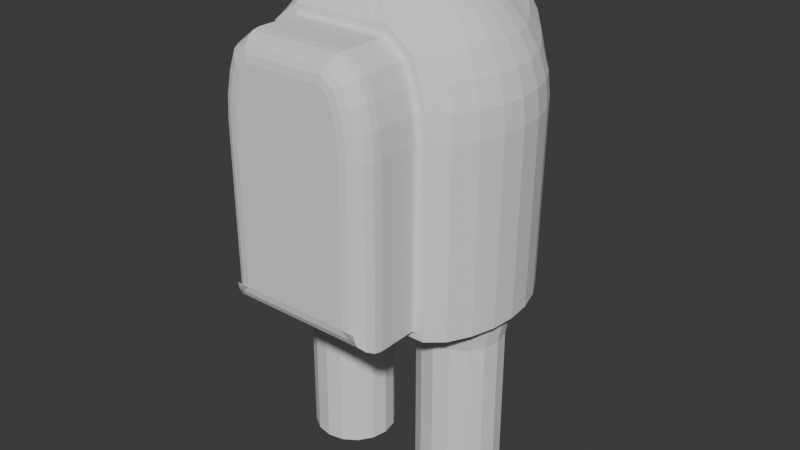 # Source: AmongUs.blend  (saved by Blender 4.1.24; exported with 4.5.12 LTS)
import bpy
from mathutils import Matrix  # noqa: F401  (used for matrix-valued properties, if any)

bpy.ops.wm.read_factory_settings(use_empty=True)
scene = bpy.context.scene
scene.name = 'Scene'

# ---- collections
col_collection = bpy.data.collections.new('Collection'); scene.collection.children.link(col_collection)

# ---- world
world_world = bpy.data.worlds.new('World'); scene.world = world_world
world_world.use_nodes = True; world_world.node_tree.nodes.clear()
_N = world_world.node_tree.nodes; _L = world_world.node_tree.links
n0 = _N.new('ShaderNodeOutputWorld'); n0.name = 'World Output'; n0.location = (300, 300)
n1 = _N.new('ShaderNodeBackground'); n1.name = 'Background'; n1.location = (10, 300)
n1.inputs[0].default_value = (0.05088, 0.05088, 0.05088, 1.0)
_L.new(n1.outputs[0], n0.inputs[0])
n0.is_active_output = True
world_world.color = (0.05088, 0.05088, 0.05088)
world_world.use_sun_shadow = False
world_world.sun_shadow_jitter_overblur = 0.0

# ---- meshes
me_sphere = bpy.data.meshes.new('Sphere')
me_sphere.from_pydata([(-1.15e-06, 0.4167, 2.406), (-0.01758, 0.7524, 2.168), (-0.01776, 0.7959, 2.02), (-0.001689, 0.7556, 1.791), (0.0, 0.7356, 0.6842), (0.0, 0.6929, 0.6842), (0.0, 0.4167, 0.6842), (0.02855, 0.1435, 2.518), (0.05599, 0.2815, 2.476), (0.08129, 0.4087, 2.406), (0.09222, 0.5684, 2.416), (0.1105, 0.6658, 2.3), (0.1239, 0.7373, 2.166), (0.132, 0.7803, 2.019), (0.1457, 0.7385, 1.787), (0.3258, 0.3003, 0.6842), (0.05599, 0.1352, 2.518), (0.1098, 0.2652, 2.476), (0.1595, 0.385, 2.406), (0.1961, 0.5362, 2.415), (0.2328, 0.6271, 2.298), (0.2596, 0.6944, 2.163), (0.2758, 0.735, 2.017), (0.2862, 0.6996, 1.793), (0.3835, 0.3052, 0.6842), (0.08129, 0.1217, 2.518), (0.1595, 0.2386, 2.476), (0.2315, 0.3465, 2.406), (0.2916, 0.4838, 2.412), (0.3449, 0.5653, 2.294), (0.3841, 0.625, 2.159), (0.4078, 0.6567, 2.004), (0.4166, 0.6247, 1.784), (0.4458, 0.2981, 0.6842), (0.1035, 0.1035, 2.518), (0.2029, 0.2029, 2.476), (0.2946, 0.2947, 2.406), (0.375, 0.376, 2.316), (0.4416, 0.456, 2.232), (0.4909, 0.5049, 2.099), (0.5204, 0.5252, 1.938), (0.5303, 0.5303, 1.783), (0.5107, 0.2759, 0.6842), (0.1217, 0.08129, 2.518), (0.2386, 0.1595, 2.476), (0.3465, 0.2315, 2.406), (0.441, 0.2946, 2.313), (0.5185, 0.3465, 2.199), (0.5761, 0.385, 2.07), (0.6116, 0.4087, 1.929), (0.6236, 0.4167, 1.783), (0.5746, 0.2353, 0.6842), (0.0, 0.0, 2.533), (0.1352, 0.05599, 2.518), (0.2652, 0.1098, 2.476), (0.385, 0.1595, 2.406), (0.49, 0.2029, 2.313), (0.5761, 0.2386, 2.199), (0.6402, 0.2652, 2.07), (0.6796, 0.2815, 1.929), (0.6929, 0.287, 1.783), (0.6309, 0.1741, 0.6842), (0.1435, 0.02855, 2.518), (0.2815, 0.05599, 2.476), (0.4087, 0.08129, 2.406), (0.5201, 0.1035, 2.313), (0.6116, 0.1217, 2.199), (0.6796, 0.1352, 2.07), (0.7215, 0.1435, 1.929), (0.7356, 0.1463, 1.783), (0.6708, 0.09323, 0.6842), (0.1463, -3.725e-09, 2.518), (0.287, -2.608e-08, 2.476), (0.4167, -2.98e-08, 2.406), (0.5303, 2.235e-08, 2.313), (0.6236, -2.235e-08, 2.199), (0.6929, -4.47e-08, 2.07), (0.7356, -4.47e-08, 1.929), (0.75, -5.96e-08, 1.783), (0.6854, -2.058e-08, 0.6842), (0.1435, -0.02855, 2.518), (0.2815, -0.05599, 2.476), (0.4087, -0.08129, 2.406), (0.5201, -0.1035, 2.313), (0.6116, -0.1217, 2.199), (0.6796, -0.1352, 2.07), (0.7215, -0.1435, 1.929), (0.7356, -0.1463, 1.783), (0.6708, -0.09323, 0.6842), (0.1352, -0.05599, 2.518), (0.2652, -0.1098, 2.476), (0.385, -0.1595, 2.406), (0.49, -0.2029, 2.313), (0.5761, -0.2386, 2.199), (0.6402, -0.2652, 2.07), (0.6796, -0.2815, 1.929), (0.6929, -0.287, 1.783), (0.6309, -0.1741, 0.6842), (0.1217, -0.08129, 2.518), (0.2386, -0.1595, 2.476), (0.3465, -0.2315, 2.406), (0.441, -0.2946, 2.313), (0.5185, -0.3465, 2.199), (0.5761, -0.385, 2.07), (0.6116, -0.4087, 1.929), (0.6236, -0.4167, 1.783), (0.5746, -0.2353, 0.6842), (0.1035, -0.1035, 2.518), (0.2029, -0.2029, 2.476), (0.2946, -0.2946, 2.406), (0.375, -0.375, 2.313), (0.5107, -0.2759, 0.6842), (0.08129, -0.1217, 2.518), (0.1595, -0.2386, 2.476), (0.2315, -0.3465, 2.406), (0.4458, -0.2981, 0.6842), (0.05599, -0.1352, 2.518), (0.1098, -0.2652, 2.476), (0.1595, -0.385, 2.406), (0.3835, -0.3052, 0.6842), (0.02855, -0.1435, 2.518), (0.05599, -0.2815, 2.476), (0.08129, -0.4087, 2.406), (0.3258, -0.3003, 0.6842), (0.0, -0.1463, 2.518), (0.0, -0.287, 2.476), (0.0, -0.4167, 2.406), (0.0, -0.4872, 0.6842), (0.0, -0.4872, 0.6842), (0.0, -0.4872, 0.6842), (0.0, -0.4167, 0.6842), (0.0, -0.287, 0.6842), (0.0, -0.1463, 0.6842), (0.0, 0.0, 0.6842), (0.0, 0.1463, 2.518), (0.0, 0.287, 2.476), (-0.01641, 0.5806, 2.419), (-0.0169, 0.679, 2.302), (0.0, 0.6236, 0.6842), (0.0, 0.5303, 0.6842), (0.0, 0.287, 0.6842), (0.0, 0.1463, 0.6842), (0.4031, 0.25, -0.5), (0.4031, 0.25, 0.5), (0.4987, 0.231, -0.5), (0.4987, 0.231, 0.5), (0.5798, 0.1768, -0.5), (0.5798, 0.1768, 0.5), (0.634, 0.09567, -0.5), (0.634, 0.09567, 0.5), (0.6531, 0.0, -0.5), (0.6531, 0.0, 0.5), (0.634, -0.09567, -0.5), (0.634, -0.09567, 0.5), (0.5798, -0.1768, -0.5), (0.5798, -0.1768, 0.5), (0.4987, -0.231, -0.5), (0.4987, -0.231, 0.5), (0.4031, -0.25, -0.5), (0.4031, -0.25, 0.5), (0.3074, -0.231, -0.5), (0.3074, -0.231, 0.5), (0.2263, -0.1768, -0.5), (0.2263, -0.1768, 0.5), (0.1721, -0.09567, -0.5), (0.1721, -0.09567, 0.5), (0.1531, 0.0, -0.5), (0.1531, 0.0, 0.5), (0.1721, 0.09567, -0.5), (0.1721, 0.09567, 0.5), (0.2263, 0.1768, -0.5), (0.2263, 0.1768, 0.5), (0.3074, 0.231, -0.5), (0.3074, 0.231, 0.5), (0.2919, 0.2922, 0.6842), (0.2908, 0.2918, 0.6842), (0.1435, 0.7215, 0.6842), (0.2815, 0.6796, 0.6842), (0.4087, 0.6116, 0.6842), (0.5201, 0.5201, 0.6842), (0.6116, 0.4087, 0.6842), (0.6796, 0.2815, 0.6842), (0.7215, 0.1435, 0.6842), (0.7356, -4.47e-08, 0.6842), (0.7215, -0.1435, 0.6842), (0.6796, -0.2815, 0.6842), (0.6116, -0.4087, 0.6842), (0.2919, -0.2922, 0.6842), (0.2908, -0.2918, 0.6842), (0.2831, -0.2893, 0.6842), (0.2681, -0.2839, 0.6842), (0.2432, -0.2727, 0.6842), (0.2003, -0.2466, 0.6842), (0.13, -0.1748, 0.6842), (0.075, -1.63e-08, 0.6842), (0.2831, 0.2893, 0.6842), (0.2681, 0.2839, 0.6842), (0.2003, 0.2466, 0.6842), (0.13, 0.1748, 0.6842), (0.2432, 0.2727, 0.6842), (-0.02855, 0.1435, 2.518), (-0.05599, 0.2815, 2.476), (-0.08129, 0.4087, 2.406), (-0.1249, 0.57, 2.42), (-0.1448, 0.6676, 2.304), (-0.1595, 0.7395, 2.169), (-0.1681, 0.7822, 2.021), (-0.1511, 0.7473, 1.799), (-0.3258, 0.3003, 0.6842), (-0.05599, 0.1352, 2.518), (-0.1098, 0.2652, 2.476), (-0.1595, 0.385, 2.406), (-0.2292, 0.5382, 2.419), (-0.2675, 0.6302, 2.303), (-0.2958, 0.6982, 2.169), (-0.3123, 0.7383, 2.021), (-0.2956, 0.7092, 1.806), (-0.3835, 0.3052, 0.6842), (-0.08129, 0.1217, 2.518), (-0.1595, 0.2386, 2.476), (-0.2315, 0.3465, 2.406), (-0.324, 0.4848, 2.415), (-0.3799, 0.5686, 2.301), (-0.4207, 0.63, 2.167), (-0.4414, 0.6612, 2.011), (-0.423, 0.6332, 1.797), (-0.4458, 0.2981, 0.6842), (-0.1035, 0.1035, 2.518), (-0.2029, 0.2029, 2.476), (-0.2946, 0.2946, 2.406), (-0.4038, 0.4104, 2.401), (-0.4786, 0.4868, 2.3), (-0.5301, 0.539, 2.166), (-0.5595, 0.5685, 2.015), (-0.5304, 0.5304, 1.783), (-0.5107, 0.2759, 0.6842), (-0.1217, 0.08129, 2.518), (-0.2386, 0.1595, 2.476), (-0.3465, 0.2315, 2.406), (-0.4424, 0.2962, 2.317), (-0.5193, 0.3472, 2.201), (-0.5823, 0.3911, 2.083), (-0.6118, 0.4088, 1.929), (-0.6236, 0.4167, 1.783), (-0.5746, 0.2353, 0.6842), (-0.1352, 0.05599, 2.518), (-0.2652, 0.1098, 2.476), (-0.385, 0.1595, 2.406), (-0.49, 0.2029, 2.313), (-0.5761, 0.2386, 2.199), (-0.6402, 0.2652, 2.07), (-0.6796, 0.2815, 1.929), (-0.6929, 0.287, 1.783), (-0.6309, 0.1741, 0.6842), (-0.1435, 0.02855, 2.518), (-0.2815, 0.05599, 2.476), (-0.4087, 0.08129, 2.406), (-0.5201, 0.1035, 2.313), (-0.6116, 0.1217, 2.199), (-0.6796, 0.1352, 2.07), (-0.7215, 0.1435, 1.929), (-0.7356, 0.1463, 1.783), (-0.6708, 0.09323, 0.6842), (-0.1463, -3.725e-09, 2.518), (-0.287, -2.608e-08, 2.476), (-0.4167, -2.98e-08, 2.406), (-0.5303, 2.235e-08, 2.313), (-0.6236, -2.235e-08, 2.199), (-0.6929, -4.47e-08, 2.07), (-0.7356, -4.47e-08, 1.929), (-0.75, -5.96e-08, 1.783), (-0.6854, -2.058e-08, 0.6842), (-0.1435, -0.02855, 2.518), (-0.2815, -0.05599, 2.476), (-0.4087, -0.08129, 2.406), (-0.5201, -0.1035, 2.313), (-0.6116, -0.1217, 2.199), (-0.6796, -0.1352, 2.07), (-0.7215, -0.1435, 1.929), (-0.7356, -0.1463, 1.783), (-0.6708, -0.09323, 0.6842), (-0.1352, -0.05599, 2.518), (-0.2652, -0.1098, 2.476), (-0.385, -0.1595, 2.406), (-0.49, -0.2029, 2.313), (-0.5761, -0.2386, 2.199), (-0.6402, -0.2652, 2.07), (-0.6796, -0.2815, 1.929), (-0.6929, -0.287, 1.783), (-0.6309, -0.1741, 0.6842), (-0.1217, -0.08129, 2.518), (-0.2386, -0.1595, 2.476), (-0.3465, -0.2315, 2.406), (-0.441, -0.2946, 2.313), (-0.5185, -0.3465, 2.199), (-0.5761, -0.385, 2.07), (-0.6116, -0.4087, 1.929), (-0.6236, -0.4167, 1.783), (-0.5746, -0.2353, 0.6842), (-0.1035, -0.1035, 2.518), (-0.2029, -0.2029, 2.476), (-0.2946, -0.2946, 2.406), (-0.375, -0.375, 2.313), (-0.5107, -0.2759, 0.6842), (-0.08129, -0.1217, 2.518), (-0.1595, -0.2386, 2.476), (-0.2315, -0.3465, 2.406), (-0.4458, -0.2981, 0.6842), (-0.05599, -0.1352, 2.518), (-0.1098, -0.2652, 2.476), (-0.1595, -0.385, 2.406), (-0.3835, -0.3052, 0.6842), (-0.02855, -0.1435, 2.518), (-0.05599, -0.2815, 2.476), (-0.08129, -0.4087, 2.406), (-0.3258, -0.3003, 0.6842), (-0.4031, 0.25, -0.5), (-0.4031, 0.25, 0.5), (-0.4987, 0.231, -0.5), (-0.4987, 0.231, 0.5), (-0.5798, 0.1768, -0.5), (-0.5798, 0.1768, 0.5), (-0.634, 0.09567, -0.5), (-0.634, 0.09567, 0.5), (-0.6531, 0.0, -0.5), (-0.6531, 0.0, 0.5), (-0.634, -0.09567, -0.5), (-0.634, -0.09567, 0.5), (-0.5798, -0.1768, -0.5), (-0.5798, -0.1768, 0.5), (-0.4987, -0.231, -0.5), (-0.4987, -0.231, 0.5), (-0.4031, -0.25, -0.5), (-0.4031, -0.25, 0.5), (-0.3074, -0.231, -0.5), (-0.3074, -0.231, 0.5), (-0.2263, -0.1768, -0.5), (-0.2263, -0.1768, 0.5), (-0.1721, -0.09567, -0.5), (-0.1721, -0.09567, 0.5), (-0.1531, 0.0, -0.5), (-0.1531, 0.0, 0.5), (-0.1721, 0.09567, -0.5), (-0.1721, 0.09567, 0.5), (-0.2263, 0.1768, -0.5), (-0.2263, 0.1768, 0.5), (-0.3074, 0.231, -0.5), (-0.3074, 0.231, 0.5), (-0.2919, 0.2922, 0.6842), (-0.2908, 0.2918, 0.6842), (-0.1435, 0.7215, 0.6842), (-0.2815, 0.6796, 0.6842), (-0.4087, 0.6116, 0.6842), (-0.5201, 0.5201, 0.6842), (-0.6116, 0.4087, 0.6842), (-0.6796, 0.2815, 0.6842), (-0.7215, 0.1435, 0.6842), (-0.7356, -4.47e-08, 0.6842), (-0.7215, -0.1435, 0.6842), (-0.6796, -0.2815, 0.6842), (-0.6116, -0.4087, 0.6842), (-0.2919, -0.2922, 0.6842), (-0.2908, -0.2918, 0.6842), (-0.2831, -0.2893, 0.6842), (-0.2681, -0.2839, 0.6842), (-0.2432, -0.2727, 0.6842), (-0.2003, -0.2466, 0.6842), (-0.13, -0.1748, 0.6842), (-0.075, -1.63e-08, 0.6842), (-0.2831, 0.2893, 0.6842), (-0.2681, 0.2839, 0.6842), (-0.2003, 0.2466, 0.6842), (-0.13, 0.1748, 0.6842), (-0.2432, 0.2727, 0.6842), (0.441, -0.4872, 2.199), (0.49, -0.4872, 2.07), (0.5201, -0.4872, 1.929), (0.5303, -0.4872, 1.783), (0.5201, -0.4872, 0.6842), (0.4087, -0.4872, 0.6842), (0.2946, -0.4872, 2.313), (0.2029, -0.4872, 2.313), (0.2815, -0.4872, 0.6842), (0.1435, -0.4872, 0.6842), (0.1035, -0.4872, 2.313), (0.0, -0.4872, 0.6842), (0.0, -0.4872, 2.313), (-0.441, -0.4872, 2.199), (-0.49, -0.4872, 2.07), (-0.5201, -0.4872, 1.929), (-0.5303, -0.4872, 1.783), (-0.5201, -0.4872, 0.6842), (-0.4087, -0.4872, 0.6842), (-0.2946, -0.4872, 2.313), (-0.2029, -0.4872, 2.313), (-0.2815, -0.4872, 0.6842), (-0.1435, -0.4872, 0.6842), (-0.1035, -0.4872, 2.313), (0.3952, -0.7504, 2.166), (0.28, -0.8883, 2.081), (0.3896, -0.793, 2.161), (0.3732, -0.8315, 2.149), (0.3477, -0.862, 2.131), (0.3156, -0.8815, 2.107), (0.3047, -0.8883, 2.015), (0.4373, -0.7504, 2.054), (0.3457, -0.8815, 2.027), (0.3827, -0.862, 2.038), (0.412, -0.8315, 2.047), (0.4308, -0.793, 2.052), (0.329, -0.8883, 1.902), (0.4658, -0.7504, 1.921), (0.3713, -0.8815, 1.908), (0.4094, -0.862, 1.913), (0.4397, -0.8315, 1.918), (0.4591, -0.793, 1.92), (0.3377, -0.8883, 1.777), (0.4756, -0.7504, 1.781), (0.3803, -0.8815, 1.778), (0.4187, -0.862, 1.779), (0.4493, -0.8315, 1.78), (0.4688, -0.793, 1.781), (0.3293, -0.8883, 0.8768), (0.4659, -0.7504, 0.739), (0.3715, -0.8815, 0.8342), (0.4096, -0.862, 0.7958), (0.4398, -0.8315, 0.7653), (0.4592, -0.793, 0.7457), (0.4087, -0.8883, 0.8768), (0.4087, -0.7504, 0.739), (0.4087, -0.8815, 0.8342), (0.4087, -0.862, 0.7958), (0.4087, -0.8315, 0.7653), (0.4087, -0.793, 0.7457), (0.2286, -0.8883, 2.12), (0.2759, -0.7504, 2.258), (0.2432, -0.8815, 2.163), (0.2564, -0.862, 2.201), (0.2669, -0.8315, 2.232), (0.2736, -0.793, 2.252), (0.2029, -0.7504, 2.258), (0.2029, -0.8883, 2.12), (0.2029, -0.793, 2.252), (0.2029, -0.8315, 2.232), (0.2029, -0.862, 2.201), (0.2029, -0.8815, 2.163), (0.2815, -0.8883, 0.8768), (0.2815, -0.7504, 0.739), (0.2815, -0.8815, 0.8342), (0.2815, -0.862, 0.7958), (0.2815, -0.8315, 0.7653), (0.2815, -0.793, 0.7457), (0.1435, -0.8883, 0.8768), (0.1435, -0.7504, 0.739), (0.1435, -0.8815, 0.8342), (0.1435, -0.862, 0.7958), (0.1435, -0.8315, 0.7653), (0.1435, -0.793, 0.7457), (0.1035, -0.7504, 2.258), (0.1035, -0.8883, 2.12), (0.1035, -0.793, 2.252), (0.1035, -0.8315, 2.232), (0.1035, -0.862, 2.201), (0.1035, -0.8815, 2.163), (0.0, -0.8883, 0.8768), (0.0, -0.7504, 0.739), (0.0, -0.8815, 0.8342), (0.0, -0.862, 0.7958), (0.0, -0.8315, 0.7653), (0.0, -0.793, 0.7457), (0.0, -0.7504, 2.258), (0.0, -0.8883, 2.12), (0.0, -0.793, 2.252), (0.0, -0.8315, 2.232), (0.0, -0.862, 2.201), (0.0, -0.8815, 2.163), (-0.28, -0.8883, 2.081), (-0.3952, -0.7504, 2.166), (-0.3156, -0.8815, 2.107), (-0.3477, -0.862, 2.131), (-0.3732, -0.8315, 2.149), (-0.3896, -0.793, 2.161), (-0.4373, -0.7504, 2.054), (-0.3047, -0.8883, 2.015), (-0.4308, -0.793, 2.052), (-0.412, -0.8315, 2.047), (-0.3827, -0.862, 2.038), (-0.3457, -0.8815, 2.027), (-0.4658, -0.7504, 1.921), (-0.329, -0.8883, 1.902), (-0.4591, -0.793, 1.92), (-0.4397, -0.8315, 1.918), (-0.4094, -0.862, 1.913), (-0.3713, -0.8815, 1.908), (-0.4756, -0.7504, 1.781), (-0.3377, -0.8883, 1.777), (-0.4688, -0.793, 1.781), (-0.4493, -0.8315, 1.78), (-0.4187, -0.862, 1.779), (-0.3803, -0.8815, 1.778), (-0.4659, -0.7504, 0.739), (-0.3293, -0.8883, 0.8768), (-0.4592, -0.793, 0.7457), (-0.4398, -0.8315, 0.7653), (-0.4096, -0.862, 0.7958), (-0.3715, -0.8815, 0.8342), (-0.4087, -0.7504, 0.739), (-0.4087, -0.8883, 0.8768), (-0.4087, -0.793, 0.7457), (-0.4087, -0.8315, 0.7653), (-0.4087, -0.862, 0.7958), (-0.4087, -0.8815, 0.8342), (-0.2759, -0.7504, 2.258), (-0.2286, -0.8883, 2.12), (-0.2736, -0.793, 2.252), (-0.2669, -0.8315, 2.232), (-0.2564, -0.862, 2.201), (-0.2432, -0.8815, 2.163), (-0.2029, -0.8883, 2.12), (-0.2029, -0.7504, 2.258), (-0.2029, -0.8815, 2.163), (-0.2029, -0.862, 2.201), (-0.2029, -0.8315, 2.232), (-0.2029, -0.793, 2.252), (-0.2815, -0.7504, 0.739), (-0.2815, -0.8883, 0.8768), (-0.2815, -0.793, 0.7457), (-0.2815, -0.8315, 0.7653), (-0.2815, -0.862, 0.7958), (-0.2815, -0.8815, 0.8342), (-0.1435, -0.7504, 0.739), (-0.1435, -0.8883, 0.8768), (-0.1435, -0.793, 0.7457), (-0.1435, -0.8315, 0.7653), (-0.1435, -0.862, 0.7958), (-0.1435, -0.8815, 0.8342), (-0.1035, -0.8883, 2.12), (-0.1035, -0.7504, 2.258), (-0.1035, -0.8815, 2.163), (-0.1035, -0.862, 2.201), (-0.1035, -0.8315, 2.232), (-0.1035, -0.793, 2.252), (0.4182, -0.4872, 2.183), (0.3952, -0.5147, 2.166), (0.4111, -0.4885, 2.177), (0.4047, -0.4925, 2.173), (0.3996, -0.4985, 2.169), (0.3963, -0.5062, 2.166), (0.4373, -0.5147, 2.054), (0.4638, -0.4872, 2.062), (0.4386, -0.5062, 2.055), (0.4424, -0.4985, 2.056), (0.4482, -0.4925, 2.057), (0.4556, -0.4885, 2.06), (0.4658, -0.5147, 1.921), (0.4931, -0.4872, 1.925), (0.4672, -0.5062, 1.921), (0.471, -0.4985, 1.922), (0.4771, -0.4925, 1.923), (0.4847, -0.4885, 1.924), (0.4756, -0.5147, 1.781), (0.5031, -0.4872, 1.782), (0.4769, -0.5062, 1.781), (0.4808, -0.4985, 1.781), (0.4869, -0.4925, 1.781), (0.4946, -0.4885, 1.782), (0.2759, -0.5147, 2.258), (0.2853, -0.4872, 2.286), (0.2763, -0.5062, 2.26), (0.2777, -0.4985, 2.264), (0.2798, -0.4925, 2.27), (0.2824, -0.4885, 2.277), (0.2029, -0.4872, 2.286), (0.2029, -0.5147, 2.258), (0.2029, -0.4885, 2.277), (0.2029, -0.4925, 2.27), (0.2029, -0.4985, 2.264), (0.2029, -0.5062, 2.26), (0.1035, -0.4872, 2.286), (0.1035, -0.5147, 2.258), (0.1035, -0.4885, 2.277), (0.1035, -0.4925, 2.27), (0.1035, -0.4985, 2.264), (0.1035, -0.5062, 2.26), (0.0, -0.4872, 2.286), (0.0, -0.5147, 2.258), (0.0, -0.4885, 2.277), (0.0, -0.4925, 2.27), (0.0, -0.4985, 2.264), (0.0, -0.5062, 2.26), (0.0, -0.5147, 0.739), (0.0, -0.4872, 0.7115), (0.0, -0.5062, 0.7376), (0.0, -0.4985, 0.7337), (0.0, -0.4925, 0.7276), (0.0, -0.4885, 0.72), (0.4659, -0.5147, 0.739), (0.4932, -0.4872, 0.7115), (0.4673, -0.5062, 0.7376), (0.4711, -0.4985, 0.7337), (0.4772, -0.4925, 0.7276), (0.4848, -0.4885, 0.72), (0.4087, -0.5147, 0.739), (0.4087, -0.4872, 0.7115), (0.4087, -0.5062, 0.7376), (0.4087, -0.4985, 0.7337), (0.4087, -0.4925, 0.7276), (0.4087, -0.4885, 0.72), (0.2815, -0.5147, 0.739), (0.2815, -0.4872, 0.7115), (0.2815, -0.5062, 0.7376), (0.2815, -0.4985, 0.7337), (0.2815, -0.4925, 0.7276), (0.2815, -0.4885, 0.72), (0.1435, -0.5147, 0.739), (0.1435, -0.4872, 0.7115), (0.1435, -0.5062, 0.7376), (0.1435, -0.4985, 0.7337), (0.1435, -0.4925, 0.7276), (0.1435, -0.4885, 0.72), (-0.3952, -0.5147, 2.166), (-0.4182, -0.4872, 2.183), (-0.3963, -0.5062, 2.166), (-0.3996, -0.4985, 2.169), (-0.4047, -0.4925, 2.173), (-0.4111, -0.4885, 2.177), (-0.4638, -0.4872, 2.062), (-0.4373, -0.5147, 2.054), (-0.4556, -0.4885, 2.06), (-0.4482, -0.4925, 2.057), (-0.4424, -0.4985, 2.056), (-0.4386, -0.5062, 2.055), (-0.4931, -0.4872, 1.925), (-0.4658, -0.5147, 1.921), (-0.4847, -0.4885, 1.924), (-0.4771, -0.4925, 1.923), (-0.471, -0.4985, 1.922), (-0.4672, -0.5062, 1.921), (-0.5031, -0.4872, 1.782), (-0.4756, -0.5147, 1.781), (-0.4946, -0.4885, 1.782), (-0.4869, -0.4925, 1.781), (-0.4808, -0.4985, 1.781), (-0.4769, -0.5062, 1.781), (-0.2853, -0.4872, 2.286), (-0.2759, -0.5147, 2.258), (-0.2824, -0.4885, 2.277), (-0.2798, -0.4925, 2.27), (-0.2777, -0.4985, 2.264), (-0.2763, -0.5062, 2.26), (-0.2029, -0.5147, 2.258), (-0.2029, -0.4872, 2.286), (-0.2029, -0.5062, 2.26), (-0.2029, -0.4985, 2.264), (-0.2029, -0.4925, 2.27), (-0.2029, -0.4885, 2.277), (-0.1035, -0.5147, 2.258), (-0.1035, -0.4872, 2.286), (-0.1035, -0.5062, 2.26), (-0.1035, -0.4985, 2.264), (-0.1035, -0.4925, 2.27), (-0.1035, -0.4885, 2.277), (-0.4932, -0.4872, 0.7115), (-0.4659, -0.5147, 0.739), (-0.4848, -0.4885, 0.72), (-0.4772, -0.4925, 0.7276), (-0.4711, -0.4985, 0.7337), (-0.4673, -0.5062, 0.7376), (-0.4087, -0.4872, 0.7115), (-0.4087, -0.5147, 0.739), (-0.4087, -0.4885, 0.72), (-0.4087, -0.4925, 0.7276), (-0.4087, -0.4985, 0.7337), (-0.4087, -0.5062, 0.7376), (-0.2815, -0.4872, 0.7115), (-0.2815, -0.5147, 0.739), (-0.2815, -0.4885, 0.72), (-0.2815, -0.4925, 0.7276), (-0.2815, -0.4985, 0.7337), (-0.2815, -0.5062, 0.7376), (-0.1435, -0.4872, 0.7115), (-0.1435, -0.5147, 0.739), (-0.1435, -0.4885, 0.72), (-0.1435, -0.4925, 0.7276), (-0.1435, -0.4985, 0.7337), (-0.1435, -0.5062, 0.7376)], [], [(0, 135, 8, 9), (136, 0, 9, 10), (137, 136, 10, 11), (1, 137, 11, 12), (2, 1, 12, 13), (3, 2, 13, 14), (134, 52, 7), (4, 3, 14, 176), (135, 134, 7, 8), (176, 14, 23, 177), (8, 7, 16, 17), (9, 8, 17, 18), (10, 9, 18, 19), (11, 10, 19, 20), (12, 11, 20, 21), (13, 12, 21, 22), (14, 13, 22, 23), (7, 52, 16), (21, 20, 29, 30), (22, 21, 30, 31), (23, 22, 31, 32), (16, 52, 25), (177, 23, 32, 178), (17, 16, 25, 26), (18, 17, 26, 27), (19, 18, 27, 28), (20, 19, 28, 29), (26, 25, 34, 35), (27, 26, 35, 36), (28, 27, 36), (29, 28, 37, 38), (30, 29, 38, 39), (31, 30, 39, 40), (31, 40, 41), (25, 52, 34), (178, 32, 41, 179), (39, 38, 47, 48), (40, 39, 48, 49), (41, 40, 49, 50), (34, 52, 43), (179, 41, 50, 180), (35, 34, 43, 44), (36, 35, 44, 45), (37, 36, 45, 46), (38, 37, 46, 47), (45, 44, 54, 55), (46, 45, 55, 56), (47, 46, 56, 57), (48, 47, 57, 58), (49, 48, 58, 59), (50, 49, 59, 60), (43, 52, 53), (180, 50, 60, 181), (44, 43, 53, 54), (59, 58, 67, 68), (60, 59, 68, 69), (53, 52, 62), (181, 60, 69, 182), (54, 53, 62, 63), (55, 54, 63, 64), (56, 55, 64, 65), (57, 56, 65, 66), (58, 57, 66, 67), (65, 64, 73, 74), (66, 65, 74, 75), (67, 66, 75, 76), (68, 67, 76, 77), (69, 68, 77, 78), (62, 52, 71), (182, 69, 78, 183), (63, 62, 71, 72), (64, 63, 72, 73), (78, 77, 86, 87), (71, 52, 80), (183, 78, 87, 184), (72, 71, 80, 81), (73, 72, 81, 82), (74, 73, 82, 83), (75, 74, 83, 84), (76, 75, 84, 85), (77, 76, 85, 86), (83, 82, 91, 92), (84, 83, 92, 93), (85, 84, 93, 94), (86, 85, 94, 95), (87, 86, 95, 96), (80, 52, 89), (184, 87, 96, 185), (81, 80, 89, 90), (82, 81, 90, 91), (96, 95, 104, 105), (89, 52, 98), (185, 96, 105, 186), (90, 89, 98, 99), (91, 90, 99, 100), (92, 91, 100, 101), (93, 92, 101, 102), (94, 93, 102, 103), (95, 94, 103, 104), (102, 101, 110, 374), (103, 102, 374, 375), (104, 103, 375, 376), (105, 104, 376, 377), (98, 52, 107), (186, 105, 377, 378), (99, 98, 107, 108), (100, 99, 108, 109), (101, 100, 109, 110), (107, 52, 112), (108, 107, 112, 113), (109, 108, 113, 114), (110, 109, 114, 380), (374, 110, 380), (112, 52, 116), (113, 112, 116, 117), (114, 113, 117, 118), (380, 114, 118, 381), (117, 116, 120, 121), (118, 117, 121, 122), (381, 118, 122, 384), (116, 52, 120), (120, 52, 124), (121, 120, 124, 125), (122, 121, 125, 126), (384, 122, 126, 386), (142, 143, 145, 144), (144, 145, 147, 146), (146, 147, 149, 148), (148, 149, 151, 150), (150, 151, 153, 152), (152, 153, 155, 154), (154, 155, 157, 156), (156, 157, 159, 158), (158, 159, 161, 160), (160, 161, 163, 162), (162, 163, 165, 164), (164, 165, 167, 166), (166, 167, 169, 168), (168, 169, 171, 170), (173, 196, 195), (170, 171, 173, 172), (172, 173, 143, 142), (142, 144, 146, 148, 150, 152, 154, 156, 158, 160, 162, 164, 166, 168, 170, 172), (173, 195, 174), (175, 174, 5, 4), (15, 175, 4, 176), (24, 15, 176, 177), (33, 24, 177, 178), (42, 33, 178, 179), (51, 42, 179, 180), (61, 51, 180, 181), (70, 61, 181, 182), (79, 70, 182, 183), (88, 79, 183, 184), (97, 88, 184, 185), (106, 97, 185, 186), (111, 106, 186, 378), (115, 111, 378, 379), (119, 115, 379, 382), (123, 119, 382, 383), (187, 188, 385, 127), (189, 187, 127, 128), (190, 189, 128, 129), (191, 190, 129, 130), (192, 191, 130, 131), (193, 192, 131, 132), (194, 193, 132, 133), (188, 123, 383, 385), (195, 196, 139, 138), (197, 198, 141, 140), (174, 195, 138, 5), (196, 199, 6, 139), (199, 197, 140, 6), (198, 194, 133, 141), (196, 173, 199), (171, 197, 199), (197, 171, 198), (169, 194, 198), (165, 194, 167), (165, 163, 193), (171, 169, 198), (163, 161, 191), (173, 171, 199), (161, 187, 189), (145, 42, 51), (159, 123, 188), (159, 119, 123), (119, 159, 115), (157, 111, 115), (111, 157, 106), (155, 97, 106), (153, 88, 97), (151, 88, 153), (151, 70, 79), (149, 61, 70), (147, 61, 149), (147, 145, 51), (157, 155, 106), (145, 143, 33), (161, 190, 191), (143, 175, 15), (143, 174, 175), (187, 161, 159), (159, 157, 115), (169, 167, 194), (165, 193, 194), (163, 191, 192), (161, 189, 190), (188, 187, 159), (143, 24, 33), (155, 153, 97), (151, 79, 88), (151, 149, 70), (147, 51, 61), (145, 33, 42), (143, 15, 24), (143, 173, 174), (163, 192, 193), (0, 202, 201, 135), (136, 203, 202, 0), (137, 204, 203, 136), (1, 205, 204, 137), (2, 206, 205, 1), (3, 207, 206, 2), (134, 200, 52), (4, 350, 207, 3), (135, 201, 200, 134), (350, 351, 216, 207), (201, 210, 209, 200), (202, 211, 210, 201), (203, 212, 211, 202), (204, 213, 212, 203), (205, 214, 213, 204), (206, 215, 214, 205), (207, 216, 215, 206), (200, 209, 52), (214, 223, 222, 213), (215, 224, 223, 214), (216, 225, 224, 215), (209, 218, 52), (351, 352, 225, 216), (210, 219, 218, 209), (211, 220, 219, 210), (212, 221, 220, 211), (213, 222, 221, 212), (219, 228, 227, 218), (220, 229, 228, 219), (221, 230, 229, 220), (222, 231, 230, 221), (223, 232, 231, 222), (224, 233, 232, 223), (225, 234, 233, 224), (218, 227, 52), (352, 353, 234, 225), (232, 241, 240, 231), (233, 242, 241, 232), (243, 242, 233), (227, 236, 52), (353, 354, 243, 234), (228, 237, 236, 227), (229, 238, 237, 228), (230, 239, 238), (231, 240, 239, 230), (238, 247, 246, 237), (239, 248, 247, 238), (240, 249, 248, 239), (241, 250, 249, 240), (242, 251, 250, 241), (243, 252, 251, 242), (236, 245, 52), (354, 355, 252, 243), (237, 246, 245, 236), (251, 260, 259, 250), (252, 261, 260, 251), (245, 254, 52), (355, 356, 261, 252), (246, 255, 254, 245), (247, 256, 255, 246), (248, 257, 256, 247), (249, 258, 257, 248), (250, 259, 258, 249), (257, 266, 265, 256), (258, 267, 266, 257), (259, 268, 267, 258), (260, 269, 268, 259), (261, 270, 269, 260), (254, 263, 52), (356, 357, 270, 261), (255, 264, 263, 254), (256, 265, 264, 255), (270, 279, 278, 269), (263, 272, 52), (357, 358, 279, 270), (264, 273, 272, 263), (265, 274, 273, 264), (266, 275, 274, 265), (267, 276, 275, 266), (268, 277, 276, 267), (269, 278, 277, 268), (275, 284, 283, 274), (276, 285, 284, 275), (277, 286, 285, 276), (278, 287, 286, 277), (279, 288, 287, 278), (272, 281, 52), (358, 359, 288, 279), (273, 282, 281, 272), (274, 283, 282, 273), (288, 297, 296, 287), (281, 290, 52), (359, 360, 297, 288), (282, 291, 290, 281), (283, 292, 291, 282), (284, 293, 292, 283), (285, 294, 293, 284), (286, 295, 294, 285), (287, 296, 295, 286), (294, 387, 302, 293), (295, 388, 387, 294), (296, 389, 388, 295), (297, 390, 389, 296), (290, 299, 52), (360, 391, 390, 297), (291, 300, 299, 290), (292, 301, 300, 291), (293, 302, 301, 292), (299, 304, 52), (300, 305, 304, 299), (301, 306, 305, 300), (302, 393, 306, 301), (304, 308, 52), (305, 309, 308, 304), (306, 310, 309, 305), (393, 394, 310, 306), (309, 313, 312, 308), (310, 314, 313, 309), (394, 397, 314, 310), (308, 312, 52), (312, 124, 52), (313, 125, 124, 312), (314, 126, 125, 313), (397, 386, 126, 314), (316, 318, 319, 317), (318, 320, 321, 319), (320, 322, 323, 321), (322, 324, 325, 323), (324, 326, 327, 325), (326, 328, 329, 327), (328, 330, 331, 329), (330, 332, 333, 331), (332, 334, 335, 333), (334, 336, 337, 335), (336, 338, 339, 337), (338, 340, 341, 339), (340, 342, 343, 341), (342, 344, 345, 343), (347, 369, 370), (344, 346, 347, 345), (346, 316, 317, 347), (316, 346, 344, 342, 340, 338, 336, 334, 332, 330, 328, 326, 324, 322, 320, 318), (347, 348, 369), (349, 4, 5, 348), (208, 350, 4, 349), (217, 351, 350, 208), (226, 352, 351, 217), (235, 353, 352, 226), (244, 354, 353, 235), (253, 355, 354, 244), (262, 356, 355, 253), (271, 357, 356, 262), (280, 358, 357, 271), (289, 359, 358, 280), (298, 360, 359, 289), (303, 391, 360, 298), (307, 392, 391, 303), (311, 395, 392, 307), (315, 396, 395, 311), (361, 127, 385, 362), (363, 128, 127, 361), (364, 129, 128, 363), (365, 130, 129, 364), (366, 131, 130, 365), (367, 132, 131, 366), (368, 133, 132, 367), (362, 385, 396, 315), (369, 138, 139, 370), (371, 140, 141, 372), (348, 5, 138, 369), (370, 139, 6, 373), (373, 6, 140, 371), (372, 141, 133, 368), (370, 373, 347), (345, 373, 371), (371, 372, 345), (343, 372, 368), (339, 341, 368), (339, 367, 337), (345, 372, 343), (337, 365, 335), (347, 373, 345), (335, 363, 361), (319, 244, 235), (333, 362, 315), (333, 315, 311), (311, 307, 333), (331, 307, 303), (303, 298, 331), (329, 298, 289), (327, 289, 280), (325, 327, 280), (325, 271, 262), (323, 262, 253), (321, 323, 253), (321, 244, 319), (331, 298, 329), (319, 226, 317), (335, 365, 364), (317, 208, 349), (317, 349, 348), (361, 333, 335), (333, 307, 331), (343, 368, 341), (339, 368, 367), (337, 366, 365), (335, 364, 363), (362, 333, 361), (317, 226, 217), (329, 289, 327), (325, 280, 271), (325, 262, 323), (321, 253, 244), (319, 235, 226), (317, 217, 208), (317, 348, 347), (337, 367, 366), (302, 387, 393), (602, 596, 423, 429), (543, 566, 435, 398), (560, 554, 411, 417), (596, 560, 417, 423), (566, 573, 440, 435), (608, 602, 429, 447), (573, 579, 458, 440), (614, 608, 447, 453), (620, 627, 482, 477), (579, 585, 470, 458), (681, 590, 465, 530), (585, 656, 537, 470), (645, 620, 477, 512), (633, 639, 494, 488), (639, 663, 500, 494), (650, 645, 512, 519), (669, 675, 524, 506), (656, 650, 519, 537), (675, 681, 530, 524), (663, 669, 506, 500), (615, 591, 385, 383), (590, 614, 453, 465), (626, 621, 387, 388), (554, 548, 405, 411), (567, 542, 374, 380), (597, 603, 379, 378), (627, 633, 488, 482), (603, 609, 382, 379), (680, 674, 395, 396), (638, 632, 389, 390), (578, 572, 381, 384), (657, 584, 386, 397), (662, 638, 390, 391), (572, 567, 380, 381), (621, 644, 393, 387), (668, 662, 391, 392), (591, 680, 396, 385), (632, 626, 388, 389), (422, 416, 410, 404, 399, 434, 441, 459, 471, 536, 518, 513, 476, 483, 489, 495, 501, 507, 525, 531, 464, 452, 446, 428), (674, 668, 392, 395), (609, 615, 383, 382), (549, 555, 376, 375), (555, 561, 377, 376), (651, 657, 397, 394), (584, 578, 384, 386), (561, 597, 378, 377), (644, 651, 394, 393), (399, 404, 406, 403), (403, 406, 407, 402), (402, 407, 408, 401), (401, 408, 409, 400), (400, 409, 405, 398), (404, 410, 412, 406), (406, 412, 413, 407), (407, 413, 414, 408), (408, 414, 415, 409), (409, 415, 411, 405), (410, 416, 418, 412), (412, 418, 419, 413), (413, 419, 420, 414), (414, 420, 421, 415), (415, 421, 417, 411), (416, 422, 424, 418), (418, 424, 425, 419), (419, 425, 426, 420), (420, 426, 427, 421), (421, 427, 423, 417), (429, 423, 427, 433), (433, 427, 426, 432), (432, 426, 425, 431), (431, 425, 424, 430), (430, 424, 422, 428), (435, 440, 442, 439), (439, 442, 443, 438), (438, 443, 444, 437), (437, 444, 445, 436), (436, 445, 441, 434), (447, 429, 433, 451), (451, 433, 432, 450), (450, 432, 431, 449), (449, 431, 430, 448), (448, 430, 428, 446), (453, 447, 451, 457), (457, 451, 450, 456), (456, 450, 449, 455), (455, 449, 448, 454), (454, 448, 446, 452), (459, 441, 445, 463), (463, 445, 444, 462), (462, 444, 443, 461), (461, 443, 442, 460), (460, 442, 440, 458), (465, 453, 457, 469), (469, 457, 456, 468), (468, 456, 455, 467), (467, 455, 454, 466), (466, 454, 452, 464), (471, 459, 463, 475), (475, 463, 462, 474), (474, 462, 461, 473), (473, 461, 460, 472), (472, 460, 458, 470), (477, 482, 484, 481), (481, 484, 485, 480), (480, 485, 486, 479), (479, 486, 487, 478), (478, 487, 483, 476), (482, 488, 490, 484), (484, 490, 491, 485), (485, 491, 492, 486), (486, 492, 493, 487), (487, 493, 489, 483), (488, 494, 496, 490), (490, 496, 497, 491), (491, 497, 498, 492), (492, 498, 499, 493), (493, 499, 495, 489), (494, 500, 502, 496), (496, 502, 503, 497), (497, 503, 504, 498), (498, 504, 505, 499), (499, 505, 501, 495), (507, 501, 505, 511), (511, 505, 504, 510), (510, 504, 503, 509), (509, 503, 502, 508), (508, 502, 500, 506), (513, 518, 520, 517), (517, 520, 521, 516), (516, 521, 522, 515), (515, 522, 523, 514), (514, 523, 519, 512), (525, 507, 511, 529), (529, 511, 510, 528), (528, 510, 509, 527), (527, 509, 508, 526), (526, 508, 506, 524), (531, 525, 529, 535), (535, 529, 528, 534), (534, 528, 527, 533), (533, 527, 526, 532), (532, 526, 524, 530), (537, 519, 523, 541), (541, 523, 522, 540), (540, 522, 521, 539), (539, 521, 520, 538), (538, 520, 518, 536), (464, 531, 535, 466), (466, 535, 534, 467), (467, 534, 533, 468), (468, 533, 532, 469), (469, 532, 530, 465), (470, 537, 541, 472), (472, 541, 540, 473), (473, 540, 539, 474), (474, 539, 538, 475), (475, 538, 536, 471), (476, 513, 517, 478), (478, 517, 516, 479), (479, 516, 515, 480), (480, 515, 514, 481), (481, 514, 512, 477), (398, 435, 439, 400), (400, 439, 438, 401), (401, 438, 437, 402), (402, 437, 436, 403), (403, 436, 434, 399), (542, 549, 375, 374), (543, 548, 550, 547), (547, 550, 551, 546), (546, 551, 552, 545), (545, 552, 553, 544), (544, 553, 549, 542), (548, 554, 556, 550), (550, 556, 557, 551), (551, 557, 558, 552), (552, 558, 559, 553), (553, 559, 555, 549), (554, 560, 562, 556), (556, 562, 563, 557), (557, 563, 564, 558), (558, 564, 565, 559), (559, 565, 561, 555), (560, 596, 598, 562), (562, 598, 599, 563), (563, 599, 600, 564), (564, 600, 601, 565), (565, 601, 597, 561), (603, 597, 601, 607), (607, 601, 600, 606), (606, 600, 599, 605), (605, 599, 598, 604), (604, 598, 596, 602), (567, 572, 574, 571), (571, 574, 575, 570), (570, 575, 576, 569), (569, 576, 577, 568), (568, 577, 573, 566), (609, 603, 607, 613), (613, 607, 606, 612), (612, 606, 605, 611), (611, 605, 604, 610), (610, 604, 602, 608), (615, 609, 613, 619), (619, 613, 612, 618), (618, 612, 611, 617), (617, 611, 610, 616), (616, 610, 608, 614), (579, 573, 577, 583), (583, 577, 576, 582), (582, 576, 575, 581), (581, 575, 574, 580), (580, 574, 572, 578), (591, 615, 619, 595), (595, 619, 618, 594), (594, 618, 617, 593), (593, 617, 616, 592), (592, 616, 614, 590), (585, 579, 583, 589), (589, 583, 582, 588), (588, 582, 581, 587), (587, 581, 580, 586), (586, 580, 578, 584), (621, 626, 628, 625), (625, 628, 629, 624), (624, 629, 630, 623), (623, 630, 631, 622), (622, 631, 627, 620), (626, 632, 634, 628), (628, 634, 635, 629), (629, 635, 636, 630), (630, 636, 637, 631), (631, 637, 633, 627), (632, 638, 640, 634), (634, 640, 641, 635), (635, 641, 642, 636), (636, 642, 643, 637), (637, 643, 639, 633), (638, 662, 664, 640), (640, 664, 665, 641), (641, 665, 666, 642), (642, 666, 667, 643), (643, 667, 663, 639), (669, 663, 667, 673), (673, 667, 666, 672), (672, 666, 665, 671), (671, 665, 664, 670), (670, 664, 662, 668), (645, 650, 652, 649), (649, 652, 653, 648), (648, 653, 654, 647), (647, 654, 655, 646), (646, 655, 651, 644), (675, 669, 673, 679), (679, 673, 672, 678), (678, 672, 671, 677), (677, 671, 670, 676), (676, 670, 668, 674), (681, 675, 679, 685), (685, 679, 678, 684), (684, 678, 677, 683), (683, 677, 676, 682), (682, 676, 674, 680), (657, 651, 655, 661), (661, 655, 654, 660), (660, 654, 653, 659), (659, 653, 652, 658), (658, 652, 650, 656), (590, 681, 685, 592), (592, 685, 684, 593), (593, 684, 683, 594), (594, 683, 682, 595), (595, 682, 680, 591), (584, 657, 661, 586), (586, 661, 660, 587), (587, 660, 659, 588), (588, 659, 658, 589), (589, 658, 656, 585), (620, 645, 649, 622), (622, 649, 648, 623), (623, 648, 647, 624), (624, 647, 646, 625), (625, 646, 644, 621), (542, 567, 571, 544), (544, 571, 570, 545), (545, 570, 569, 546), (546, 569, 568, 547), (547, 568, 566, 543), (548, 543, 398, 405), (32, 31, 41), (234, 243, 233), (229, 230, 238), (37, 28, 36)])
_uv = me_sphere.uv_layers.new(name='UVMap')
_uv.uv.foreach_set('vector', [0.75, 0.8125, 0.75, 0.875, 0.7188, 0.875, 0.7188, 0.8125, 0.75, 0.75, 0.75, 0.8125, 0.7188, 0.8125, 0.7188, 0.75, 0.75, 0.6875, 0.75, 0.75, 0.7188, 0.75, 0.7188, 0.6875, 0.75, 0.625, 0.75, 0.6875, 0.7188, 0.6875, 0.7188, 0.625, 0.75, 0.5625, 0.75, 0.625, 0.7188, 0.625, 0.7188, 0.5625, 0.75, 0.5, 0.75, 0.5625, 0.7188, 0.5625, 0.7188, 0.5, 0.75, 0.9375, 0.7344, 1.0, 0.7188, 0.9375, 0.75, 0.4375, 0.75, 0.5, 0.7188, 0.5, 0.7188, 0.4375, 0.75, 0.875, 0.75, 0.9375, 0.7188, 0.9375, 0.7188, 0.875, 0.7188, 0.4375, 0.7188, 0.5, 0.6875, 0.5, 0.6875, 0.4375, 0.7188, 0.875, 0.7188, 0.9375, 0.6875, 0.9375, 0.6875, 0.875, 0.7188, 0.8125, 0.7188, 0.875, 0.6875, 0.875, 0.6875, 0.8125, 0.7188, 0.75, 0.7188, 0.8125, 0.6875, 0.8125, 0.6875, 0.75, 0.7188, 0.6875, 0.7188, 0.75, 0.6875, 0.75, 0.6875, 0.6875, 0.7188, 0.625, 0.7188, 0.6875, 0.6875, 0.6875, 0.6875, 0.625, 0.7188, 0.5625, 0.7188, 0.625, 0.6875, 0.625, 0.6875, 0.5625, 0.7188, 0.5, 0.7188, 0.5625, 0.6875, 0.5625, 0.6875, 0.5, 0.7188, 0.9375, 0.7031, 1.0, 0.6875, 0.9375, 0.6875, 0.625, 0.6875, 0.6875, 0.6562, 0.6875, 0.6562, 0.625, 0.6875, 0.5625, 0.6875, 0.625, 0.6562, 0.625, 0.6562, 0.5625, 0.6875, 0.5, 0.6875, 0.5625, 0.6562, 0.5625, 0.6562, 0.5, 0.6875, 0.9375, 0.6719, 1.0, 0.6562, 0.9375, 0.6875, 0.4375, 0.6875, 0.5, 0.6562, 0.5, 0.6562, 0.4375, 0.6875, 0.875, 0.6875, 0.9375, 0.6562, 0.9375, 0.6562, 0.875, 0.6875, 0.8125, 0.6875, 0.875, 0.6562, 0.875, 0.6562, 0.8125, 0.6875, 0.75, 0.6875, 0.8125, 0.6562, 0.8125, 0.6562, 0.75, 0.6875, 0.6875, 0.6875, 0.75, 0.6562, 0.75, 0.6562, 0.6875, 0.6562, 0.875, 0.6562, 0.9375, 0.625, 0.9375, 0.625, 0.875, 0.6562, 0.8125, 0.6562, 0.875, 0.625, 0.875, 0.625, 0.8125, 0.6562, 0.75, 0.6562, 0.8125, 0.625, 0.8125, 0.6562, 0.6875, 0.6562, 0.75, 0.625, 0.75, 0.625, 0.6875, 0.6562, 0.625, 0.6562, 0.6875, 0.625, 0.6875, 0.625, 0.625, 0.6562, 0.5625, 0.6562, 0.625, 0.625, 0.625, 0.625, 0.5625, 0.6562, 0.5625, 0.625, 0.5625, 0.625, 0.5, 0.6562, 0.9375, 0.6406, 1.0, 0.625, 0.9375, 0.6562, 0.4375, 0.6562, 0.5, 0.625, 0.5, 0.625, 0.4375, 0.625, 0.625, 0.625, 0.6875, 0.5938, 0.6875, 0.5938, 0.625, 0.625, 0.5625, 0.625, 0.625, 0.5938, 0.625, 0.5938, 0.5625, 0.625, 0.5, 0.625, 0.5625, 0.5938, 0.5625, 0.5938, 0.5, 0.625, 0.9375, 0.6094, 1.0, 0.5938, 0.9375, 0.625, 0.4375, 0.625, 0.5, 0.5938, 0.5, 0.5938, 0.4375, 0.625, 0.875, 0.625, 0.9375, 0.5938, 0.9375, 0.5938, 0.875, 0.625, 0.8125, 0.625, 0.875, 0.5938, 0.875, 0.5938, 0.8125, 0.625, 0.75, 0.625, 0.8125, 0.5938, 0.8125, 0.5938, 0.75, 0.625, 0.6875, 0.625, 0.75, 0.5938, 0.75, 0.5938, 0.6875, 0.5938, 0.8125, 0.5938, 0.875, 0.5625, 0.875, 0.5625, 0.8125, 0.5938, 0.75, 0.5938, 0.8125, 0.5625, 0.8125, 0.5625, 0.75, 0.5938, 0.6875, 0.5938, 0.75, 0.5625, 0.75, 0.5625, 0.6875, 0.5938, 0.625, 0.5938, 0.6875, 0.5625, 0.6875, 0.5625, 0.625, 0.5938, 0.5625, 0.5938, 0.625, 0.5625, 0.625, 0.5625, 0.5625, 0.5938, 0.5, 0.5938, 0.5625, 0.5625, 0.5625, 0.5625, 0.5, 0.5938, 0.9375, 0.5781, 1.0, 0.5625, 0.9375, 0.5938, 0.4375, 0.5938, 0.5, 0.5625, 0.5, 0.5625, 0.4375, 0.5938, 0.875, 0.5938, 0.9375, 0.5625, 0.9375, 0.5625, 0.875, 0.5625, 0.5625, 0.5625, 0.625, 0.5312, 0.625, 0.5312, 0.5625, 0.5625, 0.5, 0.5625, 0.5625, 0.5312, 0.5625, 0.5312, 0.5, 0.5625, 0.9375, 0.5469, 1.0, 0.5312, 0.9375, 0.5625, 0.4375, 0.5625, 0.5, 0.5312, 0.5, 0.5312, 0.4375, 0.5625, 0.875, 0.5625, 0.9375, 0.5312, 0.9375, 0.5312, 0.875, 0.5625, 0.8125, 0.5625, 0.875, 0.5312, 0.875, 0.5312, 0.8125, 0.5625, 0.75, 0.5625, 0.8125, 0.5312, 0.8125, 0.5312, 0.75, 0.5625, 0.6875, 0.5625, 0.75, 0.5312, 0.75, 0.5312, 0.6875, 0.5625, 0.625, 0.5625, 0.6875, 0.5312, 0.6875, 0.5312, 0.625, 0.5312, 0.75, 0.5312, 0.8125, 0.5, 0.8125, 0.5, 0.75, 0.5312, 0.6875, 0.5312, 0.75, 0.5, 0.75, 0.5, 0.6875, 0.5312, 0.625, 0.5312, 0.6875, 0.5, 0.6875, 0.5, 0.625, 0.5312, 0.5625, 0.5312, 0.625, 0.5, 0.625, 0.5, 0.5625, 0.5312, 0.5, 0.5312, 0.5625, 0.5, 0.5625, 0.5, 0.5, 0.5312, 0.9375, 0.5156, 1.0, 0.5, 0.9375, 0.5312, 0.4375, 0.5312, 0.5, 0.5, 0.5, 0.5, 0.4375, 0.5312, 0.875, 0.5312, 0.9375, 0.5, 0.9375, 0.5, 0.875, 0.5312, 0.8125, 0.5312, 0.875, 0.5, 0.875, 0.5, 0.8125, 0.5, 0.5, 0.5, 0.5625, 0.4688, 0.5625, 0.4688, 0.5, 0.5, 0.9375, 0.4844, 1.0, 0.4688, 0.9375, 0.5, 0.4375, 0.5, 0.5, 0.4688, 0.5, 0.4688, 0.4375, 0.5, 0.875, 0.5, 0.9375, 0.4688, 0.9375, 0.4688, 0.875, 0.5, 0.8125, 0.5, 0.875, 0.4688, 0.875, 0.4688, 0.8125, 0.5, 0.75, 0.5, 0.8125, 0.4688, 0.8125, 0.4688, 0.75, 0.5, 0.6875, 0.5, 0.75, 0.4688, 0.75, 0.4688, 0.6875, 0.5, 0.625, 0.5, 0.6875, 0.4688, 0.6875, 0.4688, 0.625, 0.5, 0.5625, 0.5, 0.625, 0.4688, 0.625, 0.4688, 0.5625, 0.4688, 0.75, 0.4688, 0.8125, 0.4375, 0.8125, 0.4375, 0.75, 0.4688, 0.6875, 0.4688, 0.75, 0.4375, 0.75, 0.4375, 0.6875, 0.4688, 0.625, 0.4688, 0.6875, 0.4375, 0.6875, 0.4375, 0.625, 0.4688, 0.5625, 0.4688, 0.625, 0.4375, 0.625, 0.4375, 0.5625, 0.4688, 0.5, 0.4688, 0.5625, 0.4375, 0.5625, 0.4375, 0.5, 0.4688, 0.9375, 0.4531, 1.0, 0.4375, 0.9375, 0.4688, 0.4375, 0.4688, 0.5, 0.4375, 0.5, 0.4375, 0.4375, 0.4688, 0.875, 0.4688, 0.9375, 0.4375, 0.9375, 0.4375, 0.875, 0.4688, 0.8125, 0.4688, 0.875, 0.4375, 0.875, 0.4375, 0.8125, 0.4375, 0.5, 0.4375, 0.5625, 0.4062, 0.5625, 0.4062, 0.5, 0.4375, 0.9375, 0.4219, 1.0, 0.4062, 0.9375, 0.4375, 0.4375, 0.4375, 0.5, 0.4062, 0.5, 0.4062, 0.4375, 0.4375, 0.875, 0.4375, 0.9375, 0.4062, 0.9375, 0.4062, 0.875, 0.4375, 0.8125, 0.4375, 0.875, 0.4062, 0.875, 0.4062, 0.8125, 0.4375, 0.75, 0.4375, 0.8125, 0.4062, 0.8125, 0.4062, 0.75, 0.4375, 0.6875, 0.4375, 0.75, 0.4062, 0.75, 0.4062, 0.6875, 0.4375, 0.625, 0.4375, 0.6875, 0.4062, 0.6875, 0.4062, 0.625, 0.4375, 0.5625, 0.4375, 0.625, 0.4062, 0.625, 0.4062, 0.5625, 0.4062, 0.6875, 0.4062, 0.75, 0.375, 0.75, 0.375, 0.6875, 0.4062, 0.625, 0.4062, 0.6875, 0.375, 0.6875, 0.375, 0.625, 0.4062, 0.5625, 0.4062, 0.625, 0.375, 0.625, 0.375, 0.5625, 0.4062, 0.5, 0.4062, 0.5625, 0.375, 0.5625, 0.375, 0.5, 0.4062, 0.9375, 0.3906, 1.0, 0.375, 0.9375, 0.4062, 0.4375, 0.4062, 0.5, 0.375, 0.5, 0.375, 0.4375, 0.4062, 0.875, 0.4062, 0.9375, 0.375, 0.9375, 0.375, 0.875, 0.4062, 0.8125, 0.4062, 0.875, 0.375, 0.875, 0.375, 0.8125, 0.4062, 0.75, 0.4062, 0.8125, 0.375, 0.8125, 0.375, 0.75, 0.375, 0.9375, 0.3594, 1.0, 0.3438, 0.9375, 0.375, 0.875, 0.375, 0.9375, 0.3438, 0.9375, 0.3438, 0.875, 0.375, 0.8125, 0.375, 0.875, 0.3438, 0.875, 0.3438, 0.8125, 0.375, 0.75, 0.375, 0.8125, 0.3438, 0.8125, 0.3438, 0.75, 0.375, 0.6875, 0.375, 0.75, 0.3438, 0.75, 0.3438, 0.9375, 0.3281, 1.0, 0.3125, 0.9375, 0.3438, 0.875, 0.3438, 0.9375, 0.3125, 0.9375, 0.3125, 0.875, 0.3438, 0.8125, 0.3438, 0.875, 0.3125, 0.875, 0.3125, 0.8125, 0.3438, 0.75, 0.3438, 0.8125, 0.3125, 0.8125, 0.3125, 0.75, 0.3125, 0.875, 0.3125, 0.9375, 0.2812, 0.9375, 0.2812, 0.875, 0.3125, 0.8125, 0.3125, 0.875, 0.2812, 0.875, 0.2812, 0.8125, 0.3125, 0.75, 0.3125, 0.8125, 0.2812, 0.8125, 0.2812, 0.75, 0.3125, 0.9375, 0.2969, 1.0, 0.2812, 0.9375, 0.2812, 0.9375, 0.2656, 1.0, 0.25, 0.9375, 0.2812, 0.875, 0.2812, 0.9375, 0.25, 0.9375, 0.25, 0.875, 0.2812, 0.8125, 0.2812, 0.875, 0.25, 0.875, 0.25, 0.8125, 0.2812, 0.75, 0.2812, 0.8125, 0.25, 0.8125, 0.25, 0.75, 1.0, 0.5, 1.0, 1.0, 0.9375, 1.0, 0.9375, 0.5, 0.9375, 0.5, 0.9375, 1.0, 0.875, 1.0, 0.875, 0.5, 0.875, 0.5, 0.875, 1.0, 0.8125, 1.0, 0.8125, 0.5, 0.8125, 0.5, 0.8125, 1.0, 0.75, 1.0, 0.75, 0.5, 0.75, 0.5, 0.75, 1.0, 0.6875, 1.0, 0.6875, 0.5, 0.6875, 0.5, 0.6875, 1.0, 0.625, 1.0, 0.625, 0.5, 0.625, 0.5, 0.625, 1.0, 0.5625, 1.0, 0.5625, 0.5, 0.5625, 0.5, 0.5625, 1.0, 0.5, 1.0, 0.5, 0.5, 0.5, 0.5, 0.5, 1.0, 0.4375, 1.0, 0.4375, 0.5, 0.4375, 0.5, 0.4375, 1.0, 0.375, 1.0, 0.375, 0.5, 0.375, 0.5, 0.375, 1.0, 0.3125, 1.0, 0.3125, 0.5, 0.3125, 0.5, 0.3125, 1.0, 0.25, 1.0, 0.25, 0.5, 0.25, 0.5, 0.25, 1.0, 0.1875, 1.0, 0.1875, 0.5, 0.1875, 0.5, 0.1875, 1.0, 0.125, 1.0, 0.125, 0.5, 0.0625, 1.0, 0.734, 0.2845, 0.7355, 0.3479, 0.125, 0.5, 0.125, 1.0, 0.0625, 1.0, 0.0625, 0.5, 0.0625, 0.5, 0.0625, 1.0, 0.0, 1.0, 0.0, 0.5, 0.75, 0.49, 0.8418, 0.4717, 0.9197, 0.4197, 0.9717, 0.3418, 0.99, 0.25, 0.9717, 0.1582, 0.9197, 0.08029, 0.8418, 0.02827, 0.75, 0.01, 0.6582, 0.02827, 0.5803, 0.08029, 0.5283, 0.1582, 0.51, 0.25, 0.5283, 0.3418, 0.5803, 0.4197, 0.6582, 0.4717, 0.0625, 1.0, 0.7355, 0.3479, 0.7373, 0.407, 0.7369, 0.3986, 0.7373, 0.407, 0.75, 0.375, 0.75, 0.4375, 0.7163, 0.4147, 0.7369, 0.3986, 0.75, 0.4375, 0.7188, 0.4375, 0.6855, 0.4202, 0.7163, 0.4147, 0.7188, 0.4375, 0.6875, 0.4375, 0.6548, 0.4225, 0.6855, 0.4202, 0.6875, 0.4375, 0.6562, 0.4375, 0.6242, 0.4237, 0.6548, 0.4225, 0.6562, 0.4375, 0.625, 0.4375, 0.5935, 0.4245, 0.6242, 0.4237, 0.625, 0.4375, 0.5938, 0.4375, 0.5629, 0.425, 0.5935, 0.4245, 0.5938, 0.4375, 0.5625, 0.4375, 0.5321, 0.4252, 0.5629, 0.425, 0.5625, 0.4375, 0.5312, 0.4375, 0.5014, 0.4253, 0.5321, 0.4252, 0.5312, 0.4375, 0.5, 0.4375, 0.4706, 0.4252, 0.5014, 0.4253, 0.5, 0.4375, 0.4688, 0.4375, 0.4397, 0.425, 0.4706, 0.4252, 0.4688, 0.4375, 0.4375, 0.4375, 0.4088, 0.4245, 0.4397, 0.425, 0.4375, 0.4375, 0.4062, 0.4375, 0.3778, 0.4237, 0.4088, 0.4245, 0.4062, 0.4375, 0.375, 0.4375, 0.3467, 0.4225, 0.3778, 0.4237, 0.375, 0.4375, 0.3438, 0.4375, 0.3156, 0.4202, 0.3467, 0.4225, 0.3438, 0.4375, 0.3125, 0.4375, 0.2842, 0.4147, 0.3156, 0.4202, 0.3125, 0.4375, 0.2812, 0.4375, 0.2628, 0.407, 0.2632, 0.3986, 0.25, 0.375, 0.25, 0.375, 0.2647, 0.3479, 0.2628, 0.407, 0.25, 0.375, 0.25, 0.3125, 0.2664, 0.2845, 0.2647, 0.3479, 0.25, 0.3125, 0.25, 0.25, 0.2688, 0.2221, 0.2664, 0.2845, 0.25, 0.25, 0.25, 0.1875, 0.2742, 0.1613, 0.2688, 0.2221, 0.25, 0.1875, 0.25, 0.125, 0.3302, 0.103, 0.2742, 0.1613, 0.25, 0.125, 0.25, 0.0625, 0.6542, 0.06043, 0.3302, 0.103, 0.25, 0.0625, 0.7344, 0.0, 0.2632, 0.3986, 0.2842, 0.4147, 0.2812, 0.4375, 0.25, 0.4375, 0.7355, 0.3479, 0.734, 0.2845, 0.75, 0.25, 0.75, 0.3125, 0.7294, 0.1613, 0.7218, 0.103, 0.75, 0.0625, 0.75, 0.125, 0.7373, 0.407, 0.7355, 0.3479, 0.75, 0.3125, 0.75, 0.375, 0.734, 0.2845, 0.7322, 0.2221, 0.75, 0.1875, 0.75, 0.25, 0.7322, 0.2221, 0.7294, 0.1613, 0.75, 0.125, 0.75, 0.1875, 0.7218, 0.103, 0.6542, 0.06043, 0.7344, 0.0, 0.75, 0.0625, 0.734, 0.2845, 0.0625, 1.0, 0.7322, 0.2221, 0.125, 1.0, 0.7294, 0.1613, 0.7322, 0.2221, 0.7294, 0.1613, 0.125, 1.0, 0.7218, 0.103, 0.1875, 1.0, 0.6542, 0.06043, 0.7218, 0.103, 0.3125, 1.0, 0.6542, 0.06043, 0.25, 1.0, 0.3125, 1.0, 0.375, 1.0, 0.3302, 0.103, 0.125, 1.0, 0.1875, 1.0, 0.7218, 0.103, 0.375, 1.0, 0.4375, 1.0, 0.2688, 0.2221, 0.0625, 1.0, 0.125, 1.0, 0.7322, 0.2221, 0.4375, 1.0, 0.2628, 0.407, 0.2647, 0.3479, 0.9375, 1.0, 0.6242, 0.4237, 0.5935, 0.4245, 0.5, 1.0, 0.2842, 0.4147, 0.2632, 0.3986, 0.5, 1.0, 0.3156, 0.4202, 0.2842, 0.4147, 0.3156, 0.4202, 0.5, 1.0, 0.3467, 0.4225, 0.5625, 1.0, 0.3778, 0.4237, 0.3467, 0.4225, 0.3778, 0.4237, 0.5625, 1.0, 0.4088, 0.4245, 0.625, 1.0, 0.4397, 0.425, 0.4088, 0.4245, 0.6875, 1.0, 0.4706, 0.4252, 0.4397, 0.425, 0.75, 1.0, 0.4706, 0.4252, 0.6875, 1.0, 0.75, 1.0, 0.5321, 0.4252, 0.5014, 0.4253, 0.8125, 1.0, 0.5629, 0.425, 0.5321, 0.4252, 0.875, 1.0, 0.5629, 0.425, 0.8125, 1.0, 0.875, 1.0, 0.9375, 1.0, 0.5935, 0.4245, 0.5625, 1.0, 0.625, 1.0, 0.4088, 0.4245, 0.9375, 1.0, 1.0, 1.0, 0.6548, 0.4225, 0.4375, 1.0, 0.2664, 0.2845, 0.2688, 0.2221, 1.0, 1.0, 0.7369, 0.3986, 0.7163, 0.4147, 0.0, 1.0, 0.7373, 0.407, 0.7369, 0.3986, 0.2628, 0.407, 0.4375, 1.0, 0.5, 1.0, 0.5, 1.0, 0.5625, 1.0, 0.3467, 0.4225, 0.1875, 1.0, 0.25, 1.0, 0.6542, 0.06043, 0.3125, 1.0, 0.3302, 0.103, 0.6542, 0.06043, 0.375, 1.0, 0.2688, 0.2221, 0.2742, 0.1613, 0.4375, 1.0, 0.2647, 0.3479, 0.2664, 0.2845, 0.2632, 0.3986, 0.2628, 0.407, 0.5, 1.0, 1.0, 1.0, 0.6855, 0.4202, 0.6548, 0.4225, 0.625, 1.0, 0.6875, 1.0, 0.4397, 0.425, 0.75, 1.0, 0.5014, 0.4253, 0.4706, 0.4252, 0.75, 1.0, 0.8125, 1.0, 0.5321, 0.4252, 0.875, 1.0, 0.5935, 0.4245, 0.5629, 0.425, 0.9375, 1.0, 0.6548, 0.4225, 0.6242, 0.4237, 1.0, 1.0, 0.7163, 0.4147, 0.6855, 0.4202, 0.0, 1.0, 0.0625, 1.0, 0.7373, 0.407, 0.375, 1.0, 0.2742, 0.1613, 0.3302, 0.103, 0.75, 0.8125, 0.7188, 0.8125, 0.7188, 0.875, 0.75, 0.875, 0.75, 0.75, 0.7188, 0.75, 0.7188, 0.8125, 0.75, 0.8125, 0.75, 0.6875, 0.7188, 0.6875, 0.7188, 0.75, 0.75, 0.75, 0.75, 0.625, 0.7188, 0.625, 0.7188, 0.6875, 0.75, 0.6875, 0.75, 0.5625, 0.7188, 0.5625, 0.7188, 0.625, 0.75, 0.625, 0.75, 0.5, 0.7188, 0.5, 0.7188, 0.5625, 0.75, 0.5625, 0.75, 0.9375, 0.7188, 0.9375, 0.7344, 1.0, 0.75, 0.4375, 0.7188, 0.4375, 0.7188, 0.5, 0.75, 0.5, 0.75, 0.875, 0.7188, 0.875, 0.7188, 0.9375, 0.75, 0.9375, 0.7188, 0.4375, 0.6875, 0.4375, 0.6875, 0.5, 0.7188, 0.5, 0.7188, 0.875, 0.6875, 0.875, 0.6875, 0.9375, 0.7188, 0.9375, 0.7188, 0.8125, 0.6875, 0.8125, 0.6875, 0.875, 0.7188, 0.875, 0.7188, 0.75, 0.6875, 0.75, 0.6875, 0.8125, 0.7188, 0.8125, 0.7188, 0.6875, 0.6875, 0.6875, 0.6875, 0.75, 0.7188, 0.75, 0.7188, 0.625, 0.6875, 0.625, 0.6875, 0.6875, 0.7188, 0.6875, 0.7188, 0.5625, 0.6875, 0.5625, 0.6875, 0.625, 0.7188, 0.625, 0.7188, 0.5, 0.6875, 0.5, 0.6875, 0.5625, 0.7188, 0.5625, 0.7188, 0.9375, 0.6875, 0.9375, 0.7031, 1.0, 0.6875, 0.625, 0.6562, 0.625, 0.6562, 0.6875, 0.6875, 0.6875, 0.6875, 0.5625, 0.6562, 0.5625, 0.6562, 0.625, 0.6875, 0.625, 0.6875, 0.5, 0.6562, 0.5, 0.6562, 0.5625, 0.6875, 0.5625, 0.6875, 0.9375, 0.6562, 0.9375, 0.6719, 1.0, 0.6875, 0.4375, 0.6562, 0.4375, 0.6562, 0.5, 0.6875, 0.5, 0.6875, 0.875, 0.6562, 0.875, 0.6562, 0.9375, 0.6875, 0.9375, 0.6875, 0.8125, 0.6562, 0.8125, 0.6562, 0.875, 0.6875, 0.875, 0.6875, 0.75, 0.6562, 0.75, 0.6562, 0.8125, 0.6875, 0.8125, 0.6875, 0.6875, 0.6562, 0.6875, 0.6562, 0.75, 0.6875, 0.75, 0.6562, 0.875, 0.625, 0.875, 0.625, 0.9375, 0.6562, 0.9375, 0.6562, 0.8125, 0.625, 0.8125, 0.625, 0.875, 0.6562, 0.875, 0.6562, 0.75, 0.625, 0.75, 0.625, 0.8125, 0.6562, 0.8125, 0.6562, 0.6875, 0.625, 0.6875, 0.625, 0.75, 0.6562, 0.75, 0.6562, 0.625, 0.625, 0.625, 0.625, 0.6875, 0.6562, 0.6875, 0.6562, 0.5625, 0.625, 0.5625, 0.625, 0.625, 0.6562, 0.625, 0.6562, 0.5, 0.625, 0.5, 0.625, 0.5625, 0.6562, 0.5625, 0.6562, 0.9375, 0.625, 0.9375, 0.6406, 1.0, 0.6562, 0.4375, 0.625, 0.4375, 0.625, 0.5, 0.6562, 0.5, 0.625, 0.625, 0.5938, 0.625, 0.5938, 0.6875, 0.625, 0.6875, 0.625, 0.5625, 0.5938, 0.5625, 0.5938, 0.625, 0.625, 0.625, 0.5938, 0.5, 0.5938, 0.5625, 0.625, 0.5625, 0.625, 0.9375, 0.5938, 0.9375, 0.6094, 1.0, 0.625, 0.4375, 0.5938, 0.4375, 0.5938, 0.5, 0.625, 0.5, 0.625, 0.875, 0.5938, 0.875, 0.5938, 0.9375, 0.625, 0.9375, 0.625, 0.8125, 0.5938, 0.8125, 0.5938, 0.875, 0.625, 0.875, 0.625, 0.75, 0.5938, 0.75, 0.5938, 0.8125, 0.625, 0.6875, 0.5938, 0.6875, 0.5938, 0.75, 0.625, 0.75, 0.5938, 0.8125, 0.5625, 0.8125, 0.5625, 0.875, 0.5938, 0.875, 0.5938, 0.75, 0.5625, 0.75, 0.5625, 0.8125, 0.5938, 0.8125, 0.5938, 0.6875, 0.5625, 0.6875, 0.5625, 0.75, 0.5938, 0.75, 0.5938, 0.625, 0.5625, 0.625, 0.5625, 0.6875, 0.5938, 0.6875, 0.5938, 0.5625, 0.5625, 0.5625, 0.5625, 0.625, 0.5938, 0.625, 0.5938, 0.5, 0.5625, 0.5, 0.5625, 0.5625, 0.5938, 0.5625, 0.5938, 0.9375, 0.5625, 0.9375, 0.5781, 1.0, 0.5938, 0.4375, 0.5625, 0.4375, 0.5625, 0.5, 0.5938, 0.5, 0.5938, 0.875, 0.5625, 0.875, 0.5625, 0.9375, 0.5938, 0.9375, 0.5625, 0.5625, 0.5312, 0.5625, 0.5312, 0.625, 0.5625, 0.625, 0.5625, 0.5, 0.5312, 0.5, 0.5312, 0.5625, 0.5625, 0.5625, 0.5625, 0.9375, 0.5312, 0.9375, 0.5469, 1.0, 0.5625, 0.4375, 0.5312, 0.4375, 0.5312, 0.5, 0.5625, 0.5, 0.5625, 0.875, 0.5312, 0.875, 0.5312, 0.9375, 0.5625, 0.9375, 0.5625, 0.8125, 0.5312, 0.8125, 0.5312, 0.875, 0.5625, 0.875, 0.5625, 0.75, 0.5312, 0.75, 0.5312, 0.8125, 0.5625, 0.8125, 0.5625, 0.6875, 0.5312, 0.6875, 0.5312, 0.75, 0.5625, 0.75, 0.5625, 0.625, 0.5312, 0.625, 0.5312, 0.6875, 0.5625, 0.6875, 0.5312, 0.75, 0.5, 0.75, 0.5, 0.8125, 0.5312, 0.8125, 0.5312, 0.6875, 0.5, 0.6875, 0.5, 0.75, 0.5312, 0.75, 0.5312, 0.625, 0.5, 0.625, 0.5, 0.6875, 0.5312, 0.6875, 0.5312, 0.5625, 0.5, 0.5625, 0.5, 0.625, 0.5312, 0.625, 0.5312, 0.5, 0.5, 0.5, 0.5, 0.5625, 0.5312, 0.5625, 0.5312, 0.9375, 0.5, 0.9375, 0.5156, 1.0, 0.5312, 0.4375, 0.5, 0.4375, 0.5, 0.5, 0.5312, 0.5, 0.5312, 0.875, 0.5, 0.875, 0.5, 0.9375, 0.5312, 0.9375, 0.5312, 0.8125, 0.5, 0.8125, 0.5, 0.875, 0.5312, 0.875, 0.5, 0.5, 0.4688, 0.5, 0.4688, 0.5625, 0.5, 0.5625, 0.5, 0.9375, 0.4688, 0.9375, 0.4844, 1.0, 0.5, 0.4375, 0.4688, 0.4375, 0.4688, 0.5, 0.5, 0.5, 0.5, 0.875, 0.4688, 0.875, 0.4688, 0.9375, 0.5, 0.9375, 0.5, 0.8125, 0.4688, 0.8125, 0.4688, 0.875, 0.5, 0.875, 0.5, 0.75, 0.4688, 0.75, 0.4688, 0.8125, 0.5, 0.8125, 0.5, 0.6875, 0.4688, 0.6875, 0.4688, 0.75, 0.5, 0.75, 0.5, 0.625, 0.4688, 0.625, 0.4688, 0.6875, 0.5, 0.6875, 0.5, 0.5625, 0.4688, 0.5625, 0.4688, 0.625, 0.5, 0.625, 0.4688, 0.75, 0.4375, 0.75, 0.4375, 0.8125, 0.4688, 0.8125, 0.4688, 0.6875, 0.4375, 0.6875, 0.4375, 0.75, 0.4688, 0.75, 0.4688, 0.625, 0.4375, 0.625, 0.4375, 0.6875, 0.4688, 0.6875, 0.4688, 0.5625, 0.4375, 0.5625, 0.4375, 0.625, 0.4688, 0.625, 0.4688, 0.5, 0.4375, 0.5, 0.4375, 0.5625, 0.4688, 0.5625, 0.4688, 0.9375, 0.4375, 0.9375, 0.4531, 1.0, 0.4688, 0.4375, 0.4375, 0.4375, 0.4375, 0.5, 0.4688, 0.5, 0.4688, 0.875, 0.4375, 0.875, 0.4375, 0.9375, 0.4688, 0.9375, 0.4688, 0.8125, 0.4375, 0.8125, 0.4375, 0.875, 0.4688, 0.875, 0.4375, 0.5, 0.4062, 0.5, 0.4062, 0.5625, 0.4375, 0.5625, 0.4375, 0.9375, 0.4062, 0.9375, 0.4219, 1.0, 0.4375, 0.4375, 0.4062, 0.4375, 0.4062, 0.5, 0.4375, 0.5, 0.4375, 0.875, 0.4062, 0.875, 0.4062, 0.9375, 0.4375, 0.9375, 0.4375, 0.8125, 0.4062, 0.8125, 0.4062, 0.875, 0.4375, 0.875, 0.4375, 0.75, 0.4062, 0.75, 0.4062, 0.8125, 0.4375, 0.8125, 0.4375, 0.6875, 0.4062, 0.6875, 0.4062, 0.75, 0.4375, 0.75, 0.4375, 0.625, 0.4062, 0.625, 0.4062, 0.6875, 0.4375, 0.6875, 0.4375, 0.5625, 0.4062, 0.5625, 0.4062, 0.625, 0.4375, 0.625, 0.4062, 0.6875, 0.375, 0.6875, 0.375, 0.75, 0.4062, 0.75, 0.4062, 0.625, 0.375, 0.625, 0.375, 0.6875, 0.4062, 0.6875, 0.4062, 0.5625, 0.375, 0.5625, 0.375, 0.625, 0.4062, 0.625, 0.4062, 0.5, 0.375, 0.5, 0.375, 0.5625, 0.4062, 0.5625, 0.4062, 0.9375, 0.375, 0.9375, 0.3906, 1.0, 0.4062, 0.4375, 0.375, 0.4375, 0.375, 0.5, 0.4062, 0.5, 0.4062, 0.875, 0.375, 0.875, 0.375, 0.9375, 0.4062, 0.9375, 0.4062, 0.8125, 0.375, 0.8125, 0.375, 0.875, 0.4062, 0.875, 0.4062, 0.75, 0.375, 0.75, 0.375, 0.8125, 0.4062, 0.8125, 0.375, 0.9375, 0.3438, 0.9375, 0.3594, 1.0, 0.375, 0.875, 0.3438, 0.875, 0.3438, 0.9375, 0.375, 0.9375, 0.375, 0.8125, 0.3438, 0.8125, 0.3438, 0.875, 0.375, 0.875, 0.375, 0.75, 0.3438, 0.75, 0.3438, 0.8125, 0.375, 0.8125, 0.3438, 0.9375, 0.3125, 0.9375, 0.3281, 1.0, 0.3438, 0.875, 0.3125, 0.875, 0.3125, 0.9375, 0.3438, 0.9375, 0.3438, 0.8125, 0.3125, 0.8125, 0.3125, 0.875, 0.3438, 0.875, 0.3438, 0.75, 0.3125, 0.75, 0.3125, 0.8125, 0.3438, 0.8125, 0.3125, 0.875, 0.2812, 0.875, 0.2812, 0.9375, 0.3125, 0.9375, 0.3125, 0.8125, 0.2812, 0.8125, 0.2812, 0.875, 0.3125, 0.875, 0.3125, 0.75, 0.2812, 0.75, 0.2812, 0.8125, 0.3125, 0.8125, 0.3125, 0.9375, 0.2812, 0.9375, 0.2969, 1.0, 0.2812, 0.9375, 0.25, 0.9375, 0.2656, 1.0, 0.2812, 0.875, 0.25, 0.875, 0.25, 0.9375, 0.2812, 0.9375, 0.2812, 0.8125, 0.25, 0.8125, 0.25, 0.875, 0.2812, 0.875, 0.2812, 0.75, 0.25, 0.75, 0.25, 0.8125, 0.2812, 0.8125, 1.0, 0.5, 0.9375, 0.5, 0.9375, 1.0, 1.0, 1.0, 0.9375, 0.5, 0.875, 0.5, 0.875, 1.0, 0.9375, 1.0, 0.875, 0.5, 0.8125, 0.5, 0.8125, 1.0, 0.875, 1.0, 0.8125, 0.5, 0.75, 0.5, 0.75, 1.0, 0.8125, 1.0, 0.75, 0.5, 0.6875, 0.5, 0.6875, 1.0, 0.75, 1.0, 0.6875, 0.5, 0.625, 0.5, 0.625, 1.0, 0.6875, 1.0, 0.625, 0.5, 0.5625, 0.5, 0.5625, 1.0, 0.625, 1.0, 0.5625, 0.5, 0.5, 0.5, 0.5, 1.0, 0.5625, 1.0, 0.5, 0.5, 0.4375, 0.5, 0.4375, 1.0, 0.5, 1.0, 0.4375, 0.5, 0.375, 0.5, 0.375, 1.0, 0.4375, 1.0, 0.375, 0.5, 0.3125, 0.5, 0.3125, 1.0, 0.375, 1.0, 0.3125, 0.5, 0.25, 0.5, 0.25, 1.0, 0.3125, 1.0, 0.25, 0.5, 0.1875, 0.5, 0.1875, 1.0, 0.25, 1.0, 0.1875, 0.5, 0.125, 0.5, 0.125, 1.0, 0.1875, 1.0, 0.0625, 1.0, 0.7355, 0.3479, 0.734, 0.2845, 0.125, 0.5, 0.0625, 0.5, 0.0625, 1.0, 0.125, 1.0, 0.0625, 0.5, 0.0, 0.5, 0.0, 1.0, 0.0625, 1.0, 0.75, 0.49, 0.6582, 0.4717, 0.5803, 0.4197, 0.5283, 0.3418, 0.51, 0.25, 0.5283, 0.1582, 0.5803, 0.08029, 0.6582, 0.02827, 0.75, 0.01, 0.8418, 0.02827, 0.9197, 0.08029, 0.9717, 0.1582, 0.99, 0.25, 0.9717, 0.3418, 0.9197, 0.4197, 0.8418, 0.4717, 0.0625, 1.0, 0.7373, 0.407, 0.7355, 0.3479, 0.7369, 0.3986, 0.75, 0.4375, 0.75, 0.375, 0.7373, 0.407, 0.7163, 0.4147, 0.7188, 0.4375, 0.75, 0.4375, 0.7369, 0.3986, 0.6855, 0.4202, 0.6875, 0.4375, 0.7188, 0.4375, 0.7163, 0.4147, 0.6548, 0.4225, 0.6562, 0.4375, 0.6875, 0.4375, 0.6855, 0.4202, 0.6242, 0.4237, 0.625, 0.4375, 0.6562, 0.4375, 0.6548, 0.4225, 0.5935, 0.4245, 0.5938, 0.4375, 0.625, 0.4375, 0.6242, 0.4237, 0.5629, 0.425, 0.5625, 0.4375, 0.5938, 0.4375, 0.5935, 0.4245, 0.5321, 0.4252, 0.5312, 0.4375, 0.5625, 0.4375, 0.5629, 0.425, 0.5014, 0.4253, 0.5, 0.4375, 0.5312, 0.4375, 0.5321, 0.4252, 0.4706, 0.4252, 0.4688, 0.4375, 0.5, 0.4375, 0.5014, 0.4253, 0.4397, 0.425, 0.4375, 0.4375, 0.4688, 0.4375, 0.4706, 0.4252, 0.4088, 0.4245, 0.4062, 0.4375, 0.4375, 0.4375, 0.4397, 0.425, 0.3778, 0.4237, 0.375, 0.4375, 0.4062, 0.4375, 0.4088, 0.4245, 0.3467, 0.4225, 0.3438, 0.4375, 0.375, 0.4375, 0.3778, 0.4237, 0.3156, 0.4202, 0.3125, 0.4375, 0.3438, 0.4375, 0.3467, 0.4225, 0.2842, 0.4147, 0.2812, 0.4375, 0.3125, 0.4375, 0.3156, 0.4202, 0.2628, 0.407, 0.25, 0.375, 0.25, 0.375, 0.2632, 0.3986, 0.2647, 0.3479, 0.25, 0.3125, 0.25, 0.375, 0.2628, 0.407, 0.2664, 0.2845, 0.25, 0.25, 0.25, 0.3125, 0.2647, 0.3479, 0.2688, 0.2221, 0.25, 0.1875, 0.25, 0.25, 0.2664, 0.2845, 0.2742, 0.1613, 0.25, 0.125, 0.25, 0.1875, 0.2688, 0.2221, 0.3302, 0.103, 0.25, 0.0625, 0.25, 0.125, 0.2742, 0.1613, 0.6542, 0.06043, 0.7344, 0.0, 0.25, 0.0625, 0.3302, 0.103, 0.2632, 0.3986, 0.25, 0.4375, 0.2812, 0.4375, 0.2842, 0.4147, 0.7355, 0.3479, 0.75, 0.3125, 0.75, 0.25, 0.734, 0.2845, 0.7294, 0.1613, 0.75, 0.125, 0.75, 0.0625, 0.7218, 0.103, 0.7373, 0.407, 0.75, 0.375, 0.75, 0.3125, 0.7355, 0.3479, 0.734, 0.2845, 0.75, 0.25, 0.75, 0.1875, 0.7322, 0.2221, 0.7322, 0.2221, 0.75, 0.1875, 0.75, 0.125, 0.7294, 0.1613, 0.7218, 0.103, 0.75, 0.0625, 0.7344, 0.0, 0.6542, 0.06043, 0.734, 0.2845, 0.7322, 0.2221, 0.0625, 1.0, 0.125, 1.0, 0.7322, 0.2221, 0.7294, 0.1613, 0.7294, 0.1613, 0.7218, 0.103, 0.125, 1.0, 0.1875, 1.0, 0.7218, 0.103, 0.6542, 0.06043, 0.3125, 1.0, 0.25, 1.0, 0.6542, 0.06043, 0.3125, 1.0, 0.3302, 0.103, 0.375, 1.0, 0.125, 1.0, 0.7218, 0.103, 0.1875, 1.0, 0.375, 1.0, 0.2688, 0.2221, 0.4375, 1.0, 0.0625, 1.0, 0.7322, 0.2221, 0.125, 1.0, 0.4375, 1.0, 0.2647, 0.3479, 0.2628, 0.407, 0.9375, 1.0, 0.5935, 0.4245, 0.6242, 0.4237, 0.5, 1.0, 0.2632, 0.3986, 0.2842, 0.4147, 0.5, 1.0, 0.2842, 0.4147, 0.3156, 0.4202, 0.3156, 0.4202, 0.3467, 0.4225, 0.5, 1.0, 0.5625, 1.0, 0.3467, 0.4225, 0.3778, 0.4237, 0.3778, 0.4237, 0.4088, 0.4245, 0.5625, 1.0, 0.625, 1.0, 0.4088, 0.4245, 0.4397, 0.425, 0.6875, 1.0, 0.4397, 0.425, 0.4706, 0.4252, 0.75, 1.0, 0.6875, 1.0, 0.4706, 0.4252, 0.75, 1.0, 0.5014, 0.4253, 0.5321, 0.4252, 0.8125, 1.0, 0.5321, 0.4252, 0.5629, 0.425, 0.875, 1.0, 0.8125, 1.0, 0.5629, 0.425, 0.875, 1.0, 0.5935, 0.4245, 0.9375, 1.0, 0.5625, 1.0, 0.4088, 0.4245, 0.625, 1.0, 0.9375, 1.0, 0.6548, 0.4225, 1.0, 1.0, 0.4375, 1.0, 0.2688, 0.2221, 0.2664, 0.2845, 1.0, 1.0, 0.7163, 0.4147, 0.7369, 0.3986, 0.0, 1.0, 0.7369, 0.3986, 0.7373, 0.407, 0.2628, 0.407, 0.5, 1.0, 0.4375, 1.0, 0.5, 1.0, 0.3467, 0.4225, 0.5625, 1.0, 0.1875, 1.0, 0.6542, 0.06043, 0.25, 1.0, 0.3125, 1.0, 0.6542, 0.06043, 0.3302, 0.103, 0.375, 1.0, 0.2742, 0.1613, 0.2688, 0.2221, 0.4375, 1.0, 0.2664, 0.2845, 0.2647, 0.3479, 0.2632, 0.3986, 0.5, 1.0, 0.2628, 0.407, 1.0, 1.0, 0.6548, 0.4225, 0.6855, 0.4202, 0.625, 1.0, 0.4397, 0.425, 0.6875, 1.0, 0.75, 1.0, 0.4706, 0.4252, 0.5014, 0.4253, 0.75, 1.0, 0.5321, 0.4252, 0.8125, 1.0, 0.875, 1.0, 0.5629, 0.425, 0.5935, 0.4245, 0.9375, 1.0, 0.6242, 0.4237, 0.6548, 0.4225, 1.0, 1.0, 0.6855, 0.4202, 0.7163, 0.4147, 0.0, 1.0, 0.7373, 0.407, 0.0625, 1.0, 0.375, 1.0, 0.3302, 0.103, 0.2742, 0.1613, 0.375, 0.75, 0.375, 0.6875, 0.3438, 0.75, 0.3512, 0.4424, 0.3647, 0.4419, 0.3647, 0.4419, 0.3512, 0.4424, 0.3676, 0.6793, 0.3415, 0.7284, 0.3415, 0.7284, 0.3676, 0.6793, 0.372, 0.5182, 0.3717, 0.5697, 0.3717, 0.5697, 0.372, 0.5182, 0.3647, 0.4419, 0.372, 0.5182, 0.372, 0.5182, 0.3647, 0.4419, 0.3415, 0.7284, 0.3213, 0.7304, 0.3213, 0.7304, 0.3415, 0.7284, 0.3217, 0.4428, 0.3512, 0.4424, 0.3512, 0.4424, 0.3217, 0.4428, 0.3213, 0.7304, 0.2944, 0.7313, 0.2944, 0.7313, 0.3213, 0.7304, 0.2929, 0.443, 0.3217, 0.4428, 0.3217, 0.4428, 0.2929, 0.443, 0.3676, 0.6793, 0.3708, 0.6274, 0.3708, 0.6274, 0.3676, 0.6793, 0.2944, 0.7313, 0.277, 0.7316, 0.277, 0.7316, 0.2944, 0.7313, 0.2929, 0.443, 0.2727, 0.443, 0.2727, 0.443, 0.2929, 0.443, 0.277, 0.7316, 0.2944, 0.7313, 0.2944, 0.7313, 0.277, 0.7316, 0.3415, 0.7284, 0.3676, 0.6793, 0.3676, 0.6793, 0.3415, 0.7284, 0.3717, 0.5697, 0.372, 0.5182, 0.372, 0.5182, 0.3717, 0.5697, 0.372, 0.5182, 0.3647, 0.4419, 0.3647, 0.4419, 0.372, 0.5182, 0.3213, 0.7304, 0.3415, 0.7284, 0.3415, 0.7284, 0.3213, 0.7304, 0.3512, 0.4424, 0.3217, 0.4428, 0.3217, 0.4428, 0.3512, 0.4424, 0.2944, 0.7313, 0.3213, 0.7304, 0.3213, 0.7304, 0.2944, 0.7313, 0.3217, 0.4428, 0.2929, 0.443, 0.2929, 0.443, 0.3217, 0.4428, 0.3647, 0.4419, 0.3512, 0.4424, 0.3512, 0.4424, 0.3647, 0.4419, 0.287, 0.4402, 0.2613, 0.4402, 0.25, 0.4375, 0.2812, 0.4375, 0.2727, 0.443, 0.2929, 0.443, 0.2929, 0.443, 0.2727, 0.443, 0.3729, 0.6262, 0.3713, 0.6834, 0.375, 0.6875, 0.375, 0.625, 0.3717, 0.5697, 0.3708, 0.6274, 0.3708, 0.6274, 0.3717, 0.5697, 0.3426, 0.7393, 0.3713, 0.6834, 0.375, 0.6875, 0.3438, 0.75, 0.3699, 0.4397, 0.3474, 0.4399, 0.3438, 0.4375, 0.375, 0.4375, 0.3708, 0.6274, 0.3717, 0.5697, 0.3717, 0.5697, 0.3708, 0.6274, 0.3474, 0.4399, 0.3171, 0.4401, 0.3125, 0.4375, 0.3438, 0.4375, 0.287, 0.4402, 0.3171, 0.4401, 0.3125, 0.4375, 0.2812, 0.4375, 0.3735, 0.509, 0.3733, 0.5661, 0.375, 0.5625, 0.375, 0.5, 0.2878, 0.7407, 0.3169, 0.7403, 0.3125, 0.75, 0.2812, 0.75, 0.2878, 0.7407, 0.2634, 0.7408, 0.25, 0.75, 0.2812, 0.75, 0.3699, 0.4397, 0.3735, 0.509, 0.375, 0.5, 0.375, 0.4375, 0.3169, 0.7403, 0.3426, 0.7393, 0.3438, 0.75, 0.3125, 0.75, 0.3713, 0.6834, 0.3426, 0.7393, 0.3438, 0.75, 0.375, 0.6875, 0.3474, 0.4399, 0.3699, 0.4397, 0.375, 0.4375, 0.3438, 0.4375, 0.2613, 0.4402, 0.287, 0.4402, 0.2812, 0.4375, 0.25, 0.4375, 0.3733, 0.5661, 0.3729, 0.6262, 0.375, 0.625, 0.375, 0.5625, 0.347, 0.4555, 0.3639, 0.5519, 0.3622, 0.5888, 0.358, 0.6318, 0.3527, 0.6589, 0.3425, 0.6782, 0.3383, 0.6798, 0.3241, 0.6837, 0.3177, 0.6849, 0.3241, 0.6837, 0.3383, 0.6798, 0.3425, 0.6782, 0.3527, 0.6589, 0.358, 0.6318, 0.3622, 0.5888, 0.3639, 0.5519, 0.347, 0.4555, 0.3588, 0.4539, 0.3394, 0.4561, 0.3199, 0.4571, 0.3108, 0.4574, 0.3199, 0.4571, 0.3394, 0.4561, 0.3588, 0.4539, 0.3171, 0.4401, 0.3474, 0.4399, 0.3438, 0.4375, 0.3125, 0.4375, 0.3171, 0.4401, 0.287, 0.4402, 0.2812, 0.4375, 0.3125, 0.4375, 0.3729, 0.6262, 0.3733, 0.5661, 0.375, 0.5625, 0.375, 0.625, 0.3733, 0.5661, 0.3735, 0.509, 0.375, 0.5, 0.375, 0.5625, 0.3169, 0.7403, 0.2878, 0.7407, 0.2812, 0.75, 0.3125, 0.75, 0.2634, 0.7408, 0.2878, 0.7407, 0.2812, 0.75, 0.25, 0.75, 0.3735, 0.509, 0.3699, 0.4397, 0.375, 0.4375, 0.375, 0.5, 0.3426, 0.7393, 0.3169, 0.7403, 0.3125, 0.75, 0.3438, 0.75, 0.3527, 0.6589, 0.358, 0.6318, 0.3621, 0.6308, 0.3568, 0.6652, 0.3568, 0.6652, 0.3621, 0.6308, 0.3658, 0.6296, 0.3609, 0.6709, 0.3609, 0.6709, 0.3658, 0.6296, 0.3708, 0.6274, 0.367, 0.6789, 0.367, 0.6789, 0.3708, 0.6274, 0.3708, 0.6274, 0.3674, 0.6792, 0.3674, 0.6792, 0.3708, 0.6274, 0.3708, 0.6274, 0.3676, 0.6793, 0.358, 0.6318, 0.3622, 0.5888, 0.3653, 0.5832, 0.3621, 0.6308, 0.3621, 0.6308, 0.3653, 0.5832, 0.368, 0.5777, 0.3658, 0.6296, 0.3658, 0.6296, 0.368, 0.5777, 0.3717, 0.5697, 0.3708, 0.6274, 0.3708, 0.6274, 0.3717, 0.5697, 0.3717, 0.5697, 0.3708, 0.6274, 0.3708, 0.6274, 0.3717, 0.5697, 0.3717, 0.5697, 0.3708, 0.6274, 0.3622, 0.5888, 0.3639, 0.5519, 0.3664, 0.5432, 0.3653, 0.5832, 0.3653, 0.5832, 0.3664, 0.5432, 0.3686, 0.534, 0.368, 0.5777, 0.368, 0.5777, 0.3686, 0.534, 0.372, 0.5183, 0.3717, 0.5697, 0.3717, 0.5697, 0.372, 0.5183, 0.372, 0.5182, 0.3717, 0.5697, 0.3717, 0.5697, 0.372, 0.5182, 0.372, 0.5182, 0.3717, 0.5697, 0.3639, 0.5519, 0.347, 0.4555, 0.3513, 0.4513, 0.3664, 0.5432, 0.3664, 0.5432, 0.3513, 0.4513, 0.3561, 0.4475, 0.3686, 0.534, 0.3686, 0.534, 0.3561, 0.4475, 0.3617, 0.443, 0.372, 0.5183, 0.372, 0.5183, 0.3617, 0.443, 0.3639, 0.4422, 0.372, 0.5182, 0.372, 0.5182, 0.3639, 0.4422, 0.3647, 0.4419, 0.372, 0.5182, 0.3512, 0.4424, 0.3647, 0.4419, 0.3639, 0.4422, 0.3512, 0.4424, 0.3512, 0.4424, 0.3639, 0.4422, 0.3617, 0.443, 0.3512, 0.4424, 0.3512, 0.4424, 0.3617, 0.443, 0.3561, 0.4475, 0.3559, 0.4475, 0.3559, 0.4475, 0.3561, 0.4475, 0.3513, 0.4513, 0.3575, 0.4506, 0.3575, 0.4506, 0.3513, 0.4513, 0.347, 0.4555, 0.3588, 0.4539, 0.3415, 0.7284, 0.3213, 0.7304, 0.3213, 0.7304, 0.3413, 0.7281, 0.3413, 0.7281, 0.3213, 0.7304, 0.3213, 0.7304, 0.341, 0.7271, 0.341, 0.7271, 0.3213, 0.7304, 0.3291, 0.7099, 0.341, 0.7073, 0.341, 0.7073, 0.3291, 0.7099, 0.3337, 0.6956, 0.3415, 0.6933, 0.3415, 0.6933, 0.3337, 0.6956, 0.3383, 0.6798, 0.3425, 0.6782, 0.3217, 0.4428, 0.3512, 0.4424, 0.3512, 0.4424, 0.3217, 0.4428, 0.3217, 0.4428, 0.3512, 0.4424, 0.3512, 0.4424, 0.3217, 0.4428, 0.3217, 0.4428, 0.3512, 0.4424, 0.3559, 0.4475, 0.3301, 0.4485, 0.3301, 0.4485, 0.3559, 0.4475, 0.3575, 0.4506, 0.3349, 0.4522, 0.3349, 0.4522, 0.3575, 0.4506, 0.3588, 0.4539, 0.3394, 0.4561, 0.2929, 0.443, 0.3217, 0.4428, 0.3217, 0.4428, 0.2929, 0.443, 0.2929, 0.443, 0.3217, 0.4428, 0.3217, 0.4428, 0.2929, 0.443, 0.2929, 0.443, 0.3217, 0.4428, 0.3301, 0.4485, 0.3047, 0.4489, 0.3047, 0.4489, 0.3301, 0.4485, 0.3349, 0.4522, 0.3123, 0.4529, 0.3123, 0.4529, 0.3349, 0.4522, 0.3394, 0.4561, 0.3199, 0.4571, 0.3241, 0.6837, 0.3383, 0.6798, 0.3337, 0.6956, 0.316, 0.6986, 0.316, 0.6986, 0.3337, 0.6956, 0.3291, 0.7099, 0.3077, 0.712, 0.3077, 0.712, 0.3291, 0.7099, 0.3213, 0.7304, 0.2944, 0.7313, 0.2944, 0.7313, 0.3213, 0.7304, 0.3213, 0.7304, 0.2944, 0.7313, 0.2944, 0.7313, 0.3213, 0.7304, 0.3213, 0.7304, 0.2944, 0.7313, 0.2727, 0.443, 0.2929, 0.443, 0.2929, 0.443, 0.2727, 0.443, 0.2727, 0.443, 0.2929, 0.443, 0.2929, 0.443, 0.2727, 0.443, 0.2727, 0.443, 0.2929, 0.443, 0.3047, 0.4489, 0.2906, 0.4491, 0.2906, 0.4491, 0.3047, 0.4489, 0.3123, 0.4529, 0.301, 0.4531, 0.301, 0.4531, 0.3123, 0.4529, 0.3199, 0.4571, 0.3108, 0.4574, 0.3177, 0.6849, 0.3241, 0.6837, 0.316, 0.6986, 0.3076, 0.6994, 0.3076, 0.6994, 0.316, 0.6986, 0.3077, 0.712, 0.2966, 0.7125, 0.2966, 0.7125, 0.3077, 0.712, 0.2944, 0.7313, 0.277, 0.7316, 0.277, 0.7316, 0.2944, 0.7313, 0.2944, 0.7313, 0.277, 0.7316, 0.277, 0.7316, 0.2944, 0.7313, 0.2944, 0.7313, 0.277, 0.7316, 0.3676, 0.6793, 0.3708, 0.6274, 0.3708, 0.6274, 0.3674, 0.6792, 0.3674, 0.6792, 0.3708, 0.6274, 0.3708, 0.6274, 0.367, 0.6789, 0.367, 0.6789, 0.3708, 0.6274, 0.3658, 0.6296, 0.3609, 0.6709, 0.3609, 0.6709, 0.3658, 0.6296, 0.3621, 0.6308, 0.3568, 0.6652, 0.3568, 0.6652, 0.3621, 0.6308, 0.358, 0.6318, 0.3527, 0.6589, 0.3708, 0.6274, 0.3717, 0.5697, 0.3717, 0.5697, 0.3708, 0.6274, 0.3708, 0.6274, 0.3717, 0.5697, 0.3717, 0.5697, 0.3708, 0.6274, 0.3708, 0.6274, 0.3717, 0.5697, 0.368, 0.5777, 0.3658, 0.6296, 0.3658, 0.6296, 0.368, 0.5777, 0.3653, 0.5832, 0.3621, 0.6308, 0.3621, 0.6308, 0.3653, 0.5832, 0.3622, 0.5888, 0.358, 0.6318, 0.3717, 0.5697, 0.372, 0.5182, 0.372, 0.5182, 0.3717, 0.5697, 0.3717, 0.5697, 0.372, 0.5182, 0.372, 0.5183, 0.3717, 0.5697, 0.3717, 0.5697, 0.372, 0.5183, 0.3686, 0.534, 0.368, 0.5777, 0.368, 0.5777, 0.3686, 0.534, 0.3664, 0.5432, 0.3653, 0.5832, 0.3653, 0.5832, 0.3664, 0.5432, 0.3639, 0.5519, 0.3622, 0.5888, 0.372, 0.5182, 0.3647, 0.4419, 0.3639, 0.4422, 0.372, 0.5182, 0.372, 0.5182, 0.3639, 0.4422, 0.3617, 0.443, 0.372, 0.5183, 0.372, 0.5183, 0.3617, 0.443, 0.3561, 0.4475, 0.3686, 0.534, 0.3686, 0.534, 0.3561, 0.4475, 0.3513, 0.4513, 0.3664, 0.5432, 0.3664, 0.5432, 0.3513, 0.4513, 0.347, 0.4555, 0.3639, 0.5519, 0.3588, 0.4539, 0.347, 0.4555, 0.3513, 0.4513, 0.3575, 0.4506, 0.3575, 0.4506, 0.3513, 0.4513, 0.3561, 0.4475, 0.3559, 0.4475, 0.3559, 0.4475, 0.3561, 0.4475, 0.3617, 0.443, 0.3512, 0.4424, 0.3512, 0.4424, 0.3617, 0.443, 0.3639, 0.4422, 0.3512, 0.4424, 0.3512, 0.4424, 0.3639, 0.4422, 0.3647, 0.4419, 0.3512, 0.4424, 0.3425, 0.6782, 0.3383, 0.6798, 0.3337, 0.6956, 0.3415, 0.6933, 0.3415, 0.6933, 0.3337, 0.6956, 0.3291, 0.7099, 0.341, 0.7073, 0.341, 0.7073, 0.3291, 0.7099, 0.3213, 0.7304, 0.341, 0.7271, 0.341, 0.7271, 0.3213, 0.7304, 0.3213, 0.7304, 0.3413, 0.7281, 0.3413, 0.7281, 0.3213, 0.7304, 0.3213, 0.7304, 0.3415, 0.7284, 0.3394, 0.4561, 0.3588, 0.4539, 0.3575, 0.4506, 0.3349, 0.4522, 0.3349, 0.4522, 0.3575, 0.4506, 0.3559, 0.4475, 0.3301, 0.4485, 0.3301, 0.4485, 0.3559, 0.4475, 0.3512, 0.4424, 0.3217, 0.4428, 0.3217, 0.4428, 0.3512, 0.4424, 0.3512, 0.4424, 0.3217, 0.4428, 0.3217, 0.4428, 0.3512, 0.4424, 0.3512, 0.4424, 0.3217, 0.4428, 0.3199, 0.4571, 0.3394, 0.4561, 0.3349, 0.4522, 0.3123, 0.4529, 0.3123, 0.4529, 0.3349, 0.4522, 0.3301, 0.4485, 0.3047, 0.4489, 0.3047, 0.4489, 0.3301, 0.4485, 0.3217, 0.4428, 0.2929, 0.443, 0.2929, 0.443, 0.3217, 0.4428, 0.3217, 0.4428, 0.2929, 0.443, 0.2929, 0.443, 0.3217, 0.4428, 0.3217, 0.4428, 0.2929, 0.443, 0.2944, 0.7313, 0.3213, 0.7304, 0.3213, 0.7304, 0.2944, 0.7313, 0.2944, 0.7313, 0.3213, 0.7304, 0.3213, 0.7304, 0.2944, 0.7313, 0.2944, 0.7313, 0.3213, 0.7304, 0.3291, 0.7099, 0.3077, 0.712, 0.3077, 0.712, 0.3291, 0.7099, 0.3337, 0.6956, 0.316, 0.6986, 0.316, 0.6986, 0.3337, 0.6956, 0.3383, 0.6798, 0.3241, 0.6837, 0.3108, 0.4574, 0.3199, 0.4571, 0.3123, 0.4529, 0.301, 0.4531, 0.301, 0.4531, 0.3123, 0.4529, 0.3047, 0.4489, 0.2906, 0.4491, 0.2906, 0.4491, 0.3047, 0.4489, 0.2929, 0.443, 0.2727, 0.443, 0.2727, 0.443, 0.2929, 0.443, 0.2929, 0.443, 0.2727, 0.443, 0.2727, 0.443, 0.2929, 0.443, 0.2929, 0.443, 0.2727, 0.443, 0.277, 0.7316, 0.2944, 0.7313, 0.2944, 0.7313, 0.277, 0.7316, 0.277, 0.7316, 0.2944, 0.7313, 0.2944, 0.7313, 0.277, 0.7316, 0.277, 0.7316, 0.2944, 0.7313, 0.3077, 0.712, 0.2966, 0.7125, 0.2966, 0.7125, 0.3077, 0.712, 0.316, 0.6986, 0.3076, 0.6994, 0.3076, 0.6994, 0.316, 0.6986, 0.3241, 0.6837, 0.3177, 0.6849, 0.3527, 0.6589, 0.3425, 0.6782, 0.3415, 0.6933, 0.3568, 0.6652, 0.3568, 0.6652, 0.3415, 0.6933, 0.341, 0.7073, 0.3609, 0.6709, 0.3609, 0.6709, 0.341, 0.7073, 0.341, 0.7271, 0.367, 0.6789, 0.367, 0.6789, 0.341, 0.7271, 0.3413, 0.7281, 0.3674, 0.6792, 0.3674, 0.6792, 0.3413, 0.7281, 0.3415, 0.7284, 0.3676, 0.6793, 0.3676, 0.6793, 0.3415, 0.7284, 0.3413, 0.7281, 0.3674, 0.6792, 0.3674, 0.6792, 0.3413, 0.7281, 0.341, 0.7271, 0.367, 0.6789, 0.367, 0.6789, 0.341, 0.7271, 0.341, 0.7073, 0.3609, 0.6709, 0.3609, 0.6709, 0.341, 0.7073, 0.3415, 0.6933, 0.3568, 0.6652, 0.3568, 0.6652, 0.3415, 0.6933, 0.3425, 0.6782, 0.3527, 0.6589, 0.3713, 0.6834, 0.3729, 0.6262, 0.375, 0.625, 0.375, 0.6875, 0.3676, 0.6793, 0.3708, 0.6274, 0.3708, 0.6274, 0.3676, 0.6793, 0.3676, 0.6793, 0.3708, 0.6274, 0.3708, 0.6274, 0.3677, 0.6793, 0.3677, 0.6793, 0.3708, 0.6274, 0.3717, 0.6269, 0.3691, 0.681, 0.3691, 0.681, 0.3717, 0.6269, 0.3722, 0.6266, 0.3702, 0.6821, 0.3702, 0.6821, 0.3722, 0.6266, 0.3729, 0.6262, 0.3713, 0.6834, 0.3708, 0.6274, 0.3717, 0.5697, 0.3717, 0.5696, 0.3708, 0.6274, 0.3708, 0.6274, 0.3717, 0.5696, 0.3717, 0.5696, 0.3708, 0.6274, 0.3708, 0.6274, 0.3717, 0.5696, 0.3724, 0.5682, 0.3717, 0.6269, 0.3717, 0.6269, 0.3724, 0.5682, 0.3728, 0.5672, 0.3722, 0.6266, 0.3722, 0.6266, 0.3728, 0.5672, 0.3733, 0.5661, 0.3729, 0.6262, 0.3717, 0.5697, 0.372, 0.5182, 0.372, 0.5182, 0.3717, 0.5696, 0.3717, 0.5696, 0.372, 0.5182, 0.372, 0.5181, 0.3717, 0.5696, 0.3717, 0.5696, 0.372, 0.5181, 0.3726, 0.5144, 0.3724, 0.5682, 0.3724, 0.5682, 0.3726, 0.5144, 0.373, 0.5119, 0.3728, 0.5672, 0.3728, 0.5672, 0.373, 0.5119, 0.3735, 0.509, 0.3733, 0.5661, 0.372, 0.5182, 0.3647, 0.4419, 0.3649, 0.4419, 0.372, 0.5182, 0.372, 0.5182, 0.3649, 0.4419, 0.3653, 0.4417, 0.372, 0.5181, 0.372, 0.5181, 0.3653, 0.4417, 0.3668, 0.441, 0.3726, 0.5144, 0.3726, 0.5144, 0.3668, 0.441, 0.3683, 0.4404, 0.373, 0.5119, 0.373, 0.5119, 0.3683, 0.4404, 0.3699, 0.4397, 0.3735, 0.509, 0.3474, 0.4399, 0.3699, 0.4397, 0.3683, 0.4404, 0.3486, 0.4407, 0.3486, 0.4407, 0.3683, 0.4404, 0.3668, 0.441, 0.3496, 0.4414, 0.3496, 0.4414, 0.3668, 0.441, 0.3653, 0.4417, 0.3512, 0.4424, 0.3512, 0.4424, 0.3653, 0.4417, 0.3649, 0.4419, 0.3512, 0.4424, 0.3512, 0.4424, 0.3649, 0.4419, 0.3647, 0.4419, 0.3512, 0.4424, 0.3426, 0.7393, 0.3169, 0.7403, 0.3183, 0.7372, 0.3422, 0.7359, 0.3422, 0.7359, 0.3183, 0.7372, 0.3195, 0.7345, 0.3419, 0.7329, 0.3419, 0.7329, 0.3195, 0.7345, 0.3213, 0.7304, 0.3415, 0.7287, 0.3415, 0.7287, 0.3213, 0.7304, 0.3213, 0.7304, 0.3415, 0.7285, 0.3415, 0.7285, 0.3213, 0.7304, 0.3213, 0.7304, 0.3415, 0.7284, 0.3171, 0.4401, 0.3474, 0.4399, 0.3486, 0.4407, 0.3185, 0.441, 0.3185, 0.441, 0.3486, 0.4407, 0.3496, 0.4414, 0.3198, 0.4417, 0.3198, 0.4417, 0.3496, 0.4414, 0.3512, 0.4424, 0.3217, 0.4428, 0.3217, 0.4428, 0.3512, 0.4424, 0.3512, 0.4424, 0.3217, 0.4428, 0.3217, 0.4428, 0.3512, 0.4424, 0.3512, 0.4424, 0.3217, 0.4428, 0.287, 0.4402, 0.3171, 0.4401, 0.3185, 0.441, 0.2889, 0.4411, 0.2889, 0.4411, 0.3185, 0.441, 0.3198, 0.4417, 0.2905, 0.4418, 0.2905, 0.4418, 0.3198, 0.4417, 0.3217, 0.4428, 0.2929, 0.443, 0.2929, 0.443, 0.3217, 0.4428, 0.3217, 0.4428, 0.2929, 0.443, 0.2929, 0.443, 0.3217, 0.4428, 0.3217, 0.4428, 0.2929, 0.443, 0.2944, 0.7313, 0.3213, 0.7304, 0.3213, 0.7304, 0.2944, 0.7313, 0.2944, 0.7313, 0.3213, 0.7304, 0.3213, 0.7304, 0.2944, 0.7313, 0.2944, 0.7313, 0.3213, 0.7304, 0.3195, 0.7345, 0.2916, 0.7352, 0.2916, 0.7352, 0.3195, 0.7345, 0.3183, 0.7372, 0.2898, 0.7378, 0.2898, 0.7378, 0.3183, 0.7372, 0.3169, 0.7403, 0.2878, 0.7407, 0.2613, 0.4402, 0.287, 0.4402, 0.2889, 0.4411, 0.2648, 0.4411, 0.2648, 0.4411, 0.2889, 0.4411, 0.2905, 0.4418, 0.268, 0.4419, 0.268, 0.4419, 0.2905, 0.4418, 0.2929, 0.443, 0.2727, 0.443, 0.2727, 0.443, 0.2929, 0.443, 0.2929, 0.443, 0.2727, 0.443, 0.2727, 0.443, 0.2929, 0.443, 0.2929, 0.443, 0.2727, 0.443, 0.277, 0.7316, 0.2944, 0.7313, 0.2944, 0.7313, 0.277, 0.7316, 0.277, 0.7316, 0.2944, 0.7313, 0.2944, 0.7313, 0.277, 0.7316, 0.277, 0.7316, 0.2944, 0.7313, 0.2916, 0.7352, 0.2714, 0.7354, 0.2714, 0.7354, 0.2916, 0.7352, 0.2898, 0.7378, 0.2676, 0.738, 0.2676, 0.738, 0.2898, 0.7378, 0.2878, 0.7407, 0.2634, 0.7408, 0.3713, 0.6834, 0.3729, 0.6262, 0.3722, 0.6266, 0.3702, 0.6821, 0.3702, 0.6821, 0.3722, 0.6266, 0.3717, 0.6269, 0.3691, 0.681, 0.3691, 0.681, 0.3717, 0.6269, 0.3708, 0.6274, 0.3677, 0.6793, 0.3677, 0.6793, 0.3708, 0.6274, 0.3708, 0.6274, 0.3676, 0.6793, 0.3676, 0.6793, 0.3708, 0.6274, 0.3708, 0.6274, 0.3676, 0.6793, 0.3729, 0.6262, 0.3733, 0.5661, 0.3728, 0.5672, 0.3722, 0.6266, 0.3722, 0.6266, 0.3728, 0.5672, 0.3724, 0.5682, 0.3717, 0.6269, 0.3717, 0.6269, 0.3724, 0.5682, 0.3717, 0.5696, 0.3708, 0.6274, 0.3708, 0.6274, 0.3717, 0.5696, 0.3717, 0.5696, 0.3708, 0.6274, 0.3708, 0.6274, 0.3717, 0.5696, 0.3717, 0.5697, 0.3708, 0.6274, 0.3733, 0.5661, 0.3735, 0.509, 0.373, 0.5119, 0.3728, 0.5672, 0.3728, 0.5672, 0.373, 0.5119, 0.3726, 0.5144, 0.3724, 0.5682, 0.3724, 0.5682, 0.3726, 0.5144, 0.372, 0.5181, 0.3717, 0.5696, 0.3717, 0.5696, 0.372, 0.5181, 0.372, 0.5182, 0.3717, 0.5696, 0.3717, 0.5696, 0.372, 0.5182, 0.372, 0.5182, 0.3717, 0.5697, 0.3735, 0.509, 0.3699, 0.4397, 0.3683, 0.4404, 0.373, 0.5119, 0.373, 0.5119, 0.3683, 0.4404, 0.3668, 0.441, 0.3726, 0.5144, 0.3726, 0.5144, 0.3668, 0.441, 0.3653, 0.4417, 0.372, 0.5181, 0.372, 0.5181, 0.3653, 0.4417, 0.3649, 0.4419, 0.372, 0.5182, 0.372, 0.5182, 0.3649, 0.4419, 0.3647, 0.4419, 0.372, 0.5182, 0.3512, 0.4424, 0.3647, 0.4419, 0.3649, 0.4419, 0.3512, 0.4424, 0.3512, 0.4424, 0.3649, 0.4419, 0.3653, 0.4417, 0.3512, 0.4424, 0.3512, 0.4424, 0.3653, 0.4417, 0.3668, 0.441, 0.3496, 0.4414, 0.3496, 0.4414, 0.3668, 0.441, 0.3683, 0.4404, 0.3486, 0.4407, 0.3486, 0.4407, 0.3683, 0.4404, 0.3699, 0.4397, 0.3474, 0.4399, 0.3415, 0.7284, 0.3213, 0.7304, 0.3213, 0.7304, 0.3415, 0.7285, 0.3415, 0.7285, 0.3213, 0.7304, 0.3213, 0.7304, 0.3415, 0.7287, 0.3415, 0.7287, 0.3213, 0.7304, 0.3195, 0.7345, 0.3419, 0.7329, 0.3419, 0.7329, 0.3195, 0.7345, 0.3183, 0.7372, 0.3422, 0.7359, 0.3422, 0.7359, 0.3183, 0.7372, 0.3169, 0.7403, 0.3426, 0.7393, 0.3217, 0.4428, 0.3512, 0.4424, 0.3512, 0.4424, 0.3217, 0.4428, 0.3217, 0.4428, 0.3512, 0.4424, 0.3512, 0.4424, 0.3217, 0.4428, 0.3217, 0.4428, 0.3512, 0.4424, 0.3496, 0.4414, 0.3198, 0.4417, 0.3198, 0.4417, 0.3496, 0.4414, 0.3486, 0.4407, 0.3185, 0.441, 0.3185, 0.441, 0.3486, 0.4407, 0.3474, 0.4399, 0.3171, 0.4401, 0.2929, 0.443, 0.3217, 0.4428, 0.3217, 0.4428, 0.2929, 0.443, 0.2929, 0.443, 0.3217, 0.4428, 0.3217, 0.4428, 0.2929, 0.443, 0.2929, 0.443, 0.3217, 0.4428, 0.3198, 0.4417, 0.2905, 0.4418, 0.2905, 0.4418, 0.3198, 0.4417, 0.3185, 0.441, 0.2889, 0.4411, 0.2889, 0.4411, 0.3185, 0.441, 0.3171, 0.4401, 0.287, 0.4402, 0.2878, 0.7407, 0.3169, 0.7403, 0.3183, 0.7372, 0.2898, 0.7378, 0.2898, 0.7378, 0.3183, 0.7372, 0.3195, 0.7345, 0.2916, 0.7352, 0.2916, 0.7352, 0.3195, 0.7345, 0.3213, 0.7304, 0.2944, 0.7313, 0.2944, 0.7313, 0.3213, 0.7304, 0.3213, 0.7304, 0.2944, 0.7313, 0.2944, 0.7313, 0.3213, 0.7304, 0.3213, 0.7304, 0.2944, 0.7313, 0.2727, 0.443, 0.2929, 0.443, 0.2929, 0.443, 0.2727, 0.443, 0.2727, 0.443, 0.2929, 0.443, 0.2929, 0.443, 0.2727, 0.443, 0.2727, 0.443, 0.2929, 0.443, 0.2905, 0.4418, 0.268, 0.4419, 0.268, 0.4419, 0.2905, 0.4418, 0.2889, 0.4411, 0.2648, 0.4411, 0.2648, 0.4411, 0.2889, 0.4411, 0.287, 0.4402, 0.2613, 0.4402, 0.2634, 0.7408, 0.2878, 0.7407, 0.2898, 0.7378, 0.2676, 0.738, 0.2676, 0.738, 0.2898, 0.7378, 0.2916, 0.7352, 0.2714, 0.7354, 0.2714, 0.7354, 0.2916, 0.7352, 0.2944, 0.7313, 0.277, 0.7316, 0.277, 0.7316, 0.2944, 0.7313, 0.2944, 0.7313, 0.277, 0.7316, 0.277, 0.7316, 0.2944, 0.7313, 0.2944, 0.7313, 0.277, 0.7316, 0.3676, 0.6793, 0.3415, 0.7284, 0.3415, 0.7285, 0.3676, 0.6793, 0.3676, 0.6793, 0.3415, 0.7285, 0.3415, 0.7287, 0.3677, 0.6793, 0.3677, 0.6793, 0.3415, 0.7287, 0.3419, 0.7329, 0.3691, 0.681, 0.3691, 0.681, 0.3419, 0.7329, 0.3422, 0.7359, 0.3702, 0.6821, 0.3702, 0.6821, 0.3422, 0.7359, 0.3426, 0.7393, 0.3713, 0.6834, 0.3713, 0.6834, 0.3426, 0.7393, 0.3422, 0.7359, 0.3702, 0.6821, 0.3702, 0.6821, 0.3422, 0.7359, 0.3419, 0.7329, 0.3691, 0.681, 0.3691, 0.681, 0.3419, 0.7329, 0.3415, 0.7287, 0.3677, 0.6793, 0.3677, 0.6793, 0.3415, 0.7287, 0.3415, 0.7285, 0.3676, 0.6793, 0.3676, 0.6793, 0.3415, 0.7285, 0.3415, 0.7284, 0.3676, 0.6793, 0.3708, 0.6274, 0.3676, 0.6793, 0.3676, 0.6793, 0.3708, 0.6274, 0.6562, 0.5, 0.6562, 0.5625, 0.625, 0.5, 0.625, 0.5, 0.5938, 0.5, 0.625, 0.5625, 0.625, 0.8125, 0.625, 0.75, 0.5938, 0.8125, 0.625, 0.75, 0.6562, 0.75, 0.625, 0.8125])
me_sphere.update()

# ---- objects
ob_sphere = bpy.data.objects.new('Sphere', me_sphere)

# ---- transforms, parenting, visibility, modifiers, constraints
ob_sphere.location = (0.0, 0.0, 0.0)

# ---- collection membership
col_collection.objects.link(ob_sphere)

# ---- scene / render settings (as saved in the file)
scene.frame_start = 1; scene.frame_end = 250; scene.frame_set(1)
scene.render.engine = 'BLENDER_EEVEE_NEXT'
scene.cycles.sampling_pattern = 'TABULATED_SOBOL'
scene.eevee.ray_tracing_options.trace_max_roughness = 0.0
bpy.context.view_layer.update()

# ---- added for rendering (the .blend has no active camera and no usable light): camera, sun
cam_auto = bpy.data.cameras.new('AutoCamera')
cam_auto.lens = 50.0
cam_auto.sensor_width = 36.0
cam_auto.clip_end = 1000.0
ob_auto_camera = bpy.data.objects.new('AutoCamera', cam_auto)
scene.collection.objects.link(ob_auto_camera)
ob_auto_camera.location = (3.49672, -4.24228, 3.8137)
ob_auto_camera.rotation_euler = (1.09748, -7.21219e-08, 0.694738)
scene.camera = ob_auto_camera
light_auto_sun = bpy.data.lights.new('AutoSun', 'SUN')
light_auto_sun.energy = 3.0
light_auto_sun.angle = 0.0523599
ob_auto_sun = bpy.data.objects.new('AutoSun', light_auto_sun)
scene.collection.objects.link(ob_auto_sun)
ob_auto_sun.rotation_euler = (0.872665, 0.174533, 0.523599)
bpy.context.view_layer.update()
